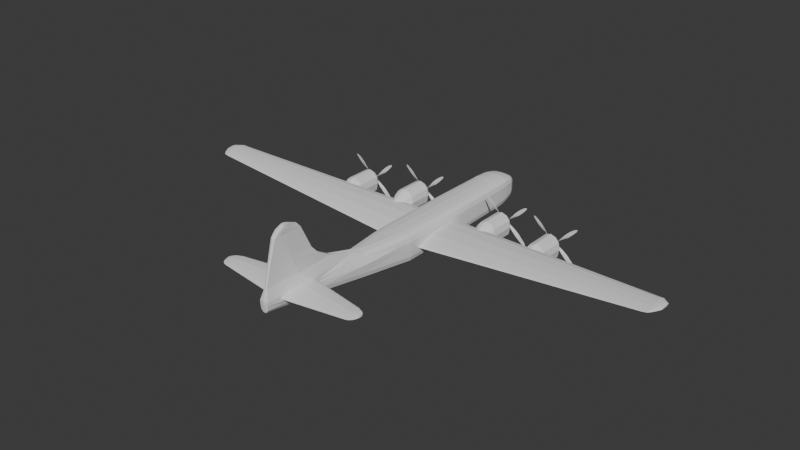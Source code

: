 # Source: b29.blend  (saved by Blender 4.0.36; exported with 4.5.12 LTS)
import bpy
from mathutils import Matrix  # noqa: F401  (used for matrix-valued properties, if any)

bpy.ops.wm.read_factory_settings(use_empty=True)
scene = bpy.context.scene
scene.name = 'Scene'

# ---- collections
col_plane = bpy.data.collections.new('Plane'); scene.collection.children.link(col_plane)
col_references = bpy.data.collections.new('References'); scene.collection.children.link(col_references)

# ---- world
world_world = bpy.data.worlds.new('World'); scene.world = world_world
world_world.use_nodes = True; world_world.node_tree.nodes.clear()
_N = world_world.node_tree.nodes; _L = world_world.node_tree.links
n0 = _N.new('ShaderNodeOutputWorld'); n0.name = 'World Output'; n0.location = (300, 300)
n1 = _N.new('ShaderNodeBackground'); n1.name = 'Background'; n1.location = (10, 300)
n1.inputs[0].default_value = (0.05088, 0.05088, 0.05088, 1.0)
_L.new(n1.outputs[0], n0.inputs[0])
n0.is_active_output = True
world_world.color = (0.05088, 0.05088, 0.05088)
world_world.use_sun_shadow = False
world_world.sun_shadow_jitter_overblur = 0.0

# ---- meshes
me_cube_001 = bpy.data.meshes.new('Cube.001')
me_cube_001.from_pydata([(0.0, -5.669, -1.043), (0.0, -5.653, 0.9437), (0.0, 2.898, -0.87), (0.0, 2.898, 0.9715), (-7.477e-17, -8.821, -0.6377), (0.0, -8.569, 0.9337), (-0.2515, -15.42, 0.8674), (-7.477e-17, -15.39, 0.2172), (0.0, -15.47, 0.8674), (-0.1276, -10.99, 1.565), (2.039e-17, -10.96, 1.578), (-0.07861, -15.25, 1.518), (0.0, -15.29, 1.511), (-0.09859, -12.2, 2.498), (2.039e-17, -12.18, 2.51), (-0.09809, -14.99, 2.542), (0.0, -15.03, 2.536), (-0.08835, -15.12, 2.03), (-0.1302, -11.78, 2.032), (0.0, -15.16, 2.024), (2.039e-17, -11.75, 2.044), (-0.05128, -12.83, 3.844), (2.039e-17, -12.81, 3.856), (-0.1266, -14.61, 3.888), (0.0, -14.65, 3.882), (-0.03112, -13.1, 4.134), (2.039e-17, -13.08, 4.146), (-0.1478, -14.32, 4.178), (0.0, -14.36, 4.172), (-0.07733, -13.63, 4.347), (3.059e-17, -13.61, 4.359), (-0.1088, -13.96, 4.372), (0.0, -14.0, 4.366), (0.0, -1.147, -0.9899), (0.0, -1.14, 0.958), (0.0, -5.233, 0.9451), (0.0, -5.248, -1.038), (2.039e-17, -6.749, 0.917), (-2.574e-17, -6.754, -0.8753), (2.039e-17, -12.24, 0.9967), (0.0, -12.23, -0.1942), (-0.4456, -12.47, 0.9229), (2.039e-17, -13.17, 1.543), (-0.2321, -13.2, 1.55), (2.039e-17, -13.62, 2.524), (-0.1985, -13.65, 2.53), (2.039e-17, -13.49, 2.034), (-0.2087, -13.51, 2.04), (2.039e-17, -13.73, 3.87), (-0.1242, -13.75, 3.876), (2.039e-17, -13.71, 4.16), (-0.1255, -13.74, 4.166), (2.224e-17, -13.78, 4.363), (-0.1206, -13.8, 4.369), (2.039e-17, -14.42, 0.9748), (2.039e-17, -14.59, 1.521), (2.039e-17, -14.55, 2.532), (2.039e-17, -14.59, 2.027), (2.039e-17, -14.32, 3.878), (2.039e-17, -14.12, 4.168), (1.691e-17, -13.89, 4.365), (-0.2831, -14.06, 0.8573), (-0.1266, -14.61, 1.528), (-0.1295, -14.57, 2.539), (-0.126, -14.61, 2.033), (-0.1466, -14.34, 3.885), (-0.1616, -14.14, 4.174), (-0.1125, -13.91, 4.371), (-1.0, -5.659, 0.1258), (-0.9163, 2.898, 0.1808), (0.0, 2.435, -0.9271), (0.0, -5.659, 0.1292), (-0.7725, -9.022, 0.3679), (-1.863e-17, -8.831, 0.2894), (0.0, -15.46, 0.6838), (-1.0, -1.143, 0.1548), (-1.0, -5.239, 0.1285), (-0.8988, -6.794, 0.1821), (1.478e-18, -6.751, 0.1821), (-0.4461, -12.54, 0.5823), (-1.863e-17, -12.24, 0.5084), (-0.2836, -14.35, 0.6684), (-1.863e-17, -14.41, 0.6114), (-0.3644, -13.25, 0.968), (-0.458, -12.3, 0.7526), (-0.2834, -14.42, 0.7789), (-0.3649, -13.35, 0.5742), (-0.405, -12.82, 0.9543), (-0.4458, -12.34, 0.8685), (-0.2833, -14.3, 0.8127), (-0.3243, -13.85, 0.6142), (-0.3238, -13.83, 0.8984), (-0.446, -12.39, 0.6613), (-0.2835, -14.6, 0.7343), (-0.4055, -12.83, 0.5805), (-3.941, -13.37, 0.9732), (-3.932, -13.14, 0.9588), (-3.928, -13.07, 0.9339), (-3.924, -14.05, 0.9083), (-3.917, -13.94, 0.9287), (-3.931, -13.84, 0.8173), (-3.925, -14.07, 0.8422), (-3.93, -13.83, 0.9476), (-3.933, -13.57, 0.9794), (-3.929, -13.1, 0.8389), (-3.927, -13.06, 0.8807), (-3.932, -14.19, 0.8724), (-3.927, -14.1, 0.8928), (-3.941, -13.37, 0.8019), (-3.936, -13.62, 0.799), (-4.206, -13.57, 0.9679), (-4.203, -13.81, 0.9426), (-4.199, -14.02, 0.8591), (-4.204, -13.81, 0.8394), (-4.192, -13.91, 0.9277), (-3.933, -13.16, 0.8027), (-4.198, -14.0, 0.9115), (-4.214, -13.2, 0.9318), (-4.218, -13.25, 0.9515), (-4.213, -13.4, 0.9629), (-4.072, -13.4, 0.9705), (-4.065, -13.2, 0.9572), (-4.061, -13.14, 0.9341), (-4.066, -14.05, 0.9105), (-4.052, -13.9, 0.9294), (-4.064, -13.81, 0.8263), (-4.068, -14.07, 0.8493), (-4.063, -13.8, 0.9468), (-4.066, -13.57, 0.9763), (-4.063, -13.16, 0.8462), (-4.061, -13.13, 0.885), (-4.073, -14.17, 0.8772), (-4.069, -14.1, 0.8961), (-4.073, -13.4, 0.812), (-4.069, -13.61, 0.8093), (-4.337, -13.5, 0.9461), (-4.342, -13.34, 0.9381), (-4.339, -13.29, 0.9243), (-4.335, -13.88, 0.9101), (-4.329, -13.78, 0.9214), (-4.066, -13.22, 0.8127), (-4.341, -13.75, 0.8595), (-4.336, -13.9, 0.8733), (-4.34, -13.74, 0.9319), (-4.339, -13.57, 0.9496), (-4.216, -13.22, 0.8565), (-4.214, -13.18, 0.8897), (-4.205, -14.12, 0.883), (-4.201, -14.05, 0.8992), (-4.213, -13.41, 0.8272), (-4.209, -13.61, 0.8249), (-4.219, -13.27, 0.8279), (-4.34, -13.31, 0.8715), (-4.338, -13.28, 0.8947), (-4.342, -14.0, 0.8901), (-4.338, -13.93, 0.9014), (-4.337, -13.5, 0.8509), (-4.342, -13.62, 0.8493), (-4.343, -13.37, 0.8513), (-4.436, -13.56, 0.9376), (-4.438, -13.48, 0.9315), (-4.437, -13.45, 0.9211), (-4.435, -13.74, 0.9103), (-4.433, -13.69, 0.9189), (-4.438, -13.67, 0.8721), (-4.436, -13.75, 0.8825), (-4.438, -13.67, 0.9268), (-4.437, -13.59, 0.9402), (-4.438, -13.46, 0.8812), (-4.437, -13.45, 0.8987), (-4.439, -13.8, 0.8952), (-4.437, -13.76, 0.9038), (-4.436, -13.56, 0.8656), (-4.438, -13.61, 0.8644), (-4.438, -13.67, 0.9019), (-4.436, -13.55, 0.9007), (-4.437, -13.59, 0.9033), (-4.437, -13.59, 0.9238), (-4.437, -13.59, 0.8828), (-4.439, -13.49, 0.8659), (-4.436, -13.55, 0.8787), (-4.436, -13.55, 0.9227), (-4.438, -13.67, 0.9133), (-4.438, -13.67, 0.8829), (-0.4889, -5.669, -1.0), (-1.0, -5.664, -0.4881), (-0.7445, -5.668, -0.9314), (-0.9315, -5.666, -0.744), (-1.0, -5.657, 0.3981), (-0.4892, -5.653, 0.9082), (-0.9316, -5.655, 0.6531), (-0.7446, -5.654, 0.8398), (-0.4051, 2.901, -0.8846), (-0.9163, 2.898, -0.3925), (-0.6607, 2.901, -0.816), (-0.8478, 2.898, -0.6484), (-0.9163, 2.898, 0.4244), (-0.4052, 2.898, 0.9349), (-0.8478, 2.898, 0.6797), (-0.6607, 2.898, 0.8665), (-0.2348, -8.833, -0.6377), (-0.7436, -8.863, -0.1241), (-0.4893, -8.846, -0.5689), (-0.6755, -8.857, -0.3809), (-0.07316, -8.759, 0.9337), (-0.7431, -8.869, 0.4236), (-0.2799, -10.11, 1.015), (-0.1308, -9.325, 1.018), (-0.3633, -8.905, 0.8654), (-0.5811, -8.868, 0.6786), (-0.2519, -15.42, 0.7024), (0.0, -15.39, 0.2172), (-0.2185, -15.41, 0.409), (-0.1262, -15.4, 0.2686), (-0.4892, -1.147, -0.9491), (-1.0, -1.145, -0.4376), (-0.7446, -1.147, -0.8806), (-0.9316, -1.146, -0.6934), (-1.0, -1.142, 0.4118), (-0.4894, -1.14, 0.9219), (-0.9316, -1.141, 0.6669), (-0.7447, -1.14, 0.8535), (-1.0, -5.244, -0.4836), (-0.4891, -5.248, -0.9953), (-0.9316, -5.246, -0.7394), (-0.7445, -5.247, -0.9267), (-1.0, -5.237, 0.3994), (-0.4893, -5.233, 0.9094), (-0.9316, -5.235, 0.6544), (-0.7446, -5.234, 0.8411), (-0.3901, -6.768, 0.917), (-0.8988, -6.793, 0.4069), (-0.6445, -6.78, 0.8486), (-0.8307, -6.789, 0.6619), (-0.8987, -6.795, -0.3627), (-0.3895, -6.772, -0.8753), (-0.8304, -6.792, -0.619), (-0.6441, -6.784, -0.8066), (-0.04743, -12.23, -0.1942), (-0.4886, -12.45, 0.3439), (-0.2345, -12.27, -0.1221), (-0.4206, -12.35, 0.07485), (-0.326, -14.36, 0.5936), (-0.1671, -14.4, 0.1665), (-0.2581, -14.39, 0.3411), (0.0, -14.4, 0.1447), (-0.4284, 4.334, 0.536), (-0.534, 4.334, 0.4305), (-0.2841, 4.334, 0.5746), (-0.5726, 4.334, 0.2864), (-0.534, 4.334, -0.3193), (-0.4283, 4.336, -0.4139), (-0.5726, 4.334, -0.1748), (-0.284, 4.336, -0.4526), (-0.5726, 4.334, 0.1489), (0.0, 4.334, 0.5965), (0.0, 4.334, -0.4432), (0.0, 4.147, -0.5475), (0.0, 4.147, 0.7031), (-0.6796, 4.147, 0.165), (-0.3324, 4.149, -0.5586), (-0.6796, 4.147, -0.2244), (-0.506, 4.149, -0.512), (-0.6331, 4.147, -0.3982), (-0.6796, 4.147, 0.3304), (-0.3325, 4.147, 0.6771), (-0.6331, 4.147, 0.5037), (-0.5061, 4.147, 0.6306), (-0.5696, 3.925, 0.7244), (-0.7179, 3.925, 0.5763), (-0.3671, 3.925, 0.7786), (-0.7722, 3.925, 0.374), (-0.7179, 3.925, -0.4764), (-0.4258, 2.437, -0.9134), (-0.9444, 2.436, 0.429), (-0.8749, 2.436, 0.6878), (-0.6852, 2.436, 0.8774), (0.0, 2.436, 0.9839), (-0.9444, 2.435, -0.4037), (-0.8749, 2.435, -0.6633), (-0.6851, 2.437, -0.8438), (-0.426, 2.436, 0.9467), (-0.9444, 2.436, 0.1802), (-0.5696, 3.928, -0.6092), (-0.7722, 3.925, -0.2735), (-0.367, 3.928, -0.6636), (-0.7722, 3.925, 0.1809), (0.0, 3.925, 0.8088), (0.0, 3.925, -0.6508), (0.0, 3.641, -0.7219), (0.0, 3.641, 0.8815), (-0.8248, 3.641, 0.1918), (-0.3797, 3.644, -0.7358), (-0.8248, 3.641, -0.3073), (-0.6022, 3.644, -0.6761), (-0.7651, 3.641, -0.5301), (-0.8248, 3.641, 0.404), (-0.3798, 3.641, 0.8484), (-0.7652, 3.641, 0.6262), (-0.6023, 3.641, 0.7889), (-0.6382, 3.306, 0.8499), (-0.8149, 3.306, 0.6734), (-0.3968, 3.306, 0.9145), (-0.8796, 3.306, 0.4323), (-0.8149, 3.306, -0.5811), (-0.6381, 3.31, -0.7394), (-0.8796, 3.306, -0.3393), (-0.3967, 3.31, -0.8042), (-0.8796, 3.306, 0.2022), (0.0, 3.306, 0.9503), (0.0, 3.306, -0.7892), (0.0, 2.073, -0.9533), (0.0, 2.075, 0.9678), (-0.9496, 2.074, 0.1748), (-0.439, 2.075, 0.9313), (-0.6943, 2.075, 0.863), (-0.8812, 2.075, 0.6763), (-0.9496, 2.075, 0.4213), (-0.4388, 2.073, -0.9139), (-0.6942, 2.073, -0.8454), (-0.8812, 2.074, -0.6582), (-0.9496, 2.074, -0.4025), (-0.3364, 4.466, 0.4313), (-0.4183, 4.466, 0.3495), (-0.2245, 4.466, 0.4613), (-0.4483, 4.466, 0.2378), (-0.4183, 4.466, -0.2319), (-0.3364, 4.468, -0.3053), (-0.4483, 4.466, -0.1199), (-0.2245, 4.468, -0.3353), (-0.4483, 4.466, 0.1311), (0.0, 4.466, 0.4785), (0.0, 4.466, -0.3278), (-0.2286, 4.583, 0.283), (-0.2769, 4.583, 0.2348), (-0.1626, 4.583, 0.3007), (-0.2946, 4.583, 0.1688), (-0.2769, 4.583, -0.1082), (-0.2286, 4.584, -0.1515), (-0.2946, 4.583, -0.04214), (-0.1626, 4.584, -0.1692), (-0.2946, 4.583, 0.1059), (0.0, 4.583, 0.3113), (0.0, 4.583, -0.1643), (-0.1036, 4.68, 0.1571), (-0.1234, 4.68, 0.1374), (-0.0766, 4.68, 0.1643), (-0.1306, 4.68, 0.1104), (-0.1234, 4.68, -0.002969), (-0.1036, 4.681, -0.02068), (-0.1306, 4.68, 0.02407), (-0.07659, 4.681, -0.02793), (-0.1306, 4.68, 0.08465), (0.0, 4.68, 0.1687), (0.0, 4.68, -0.02592), (-1.057, -4.564, 0.00893), (-0.7736, -4.517, -0.3758), (-0.7736, -1.692, 0.1184), (-0.7736, -1.698, -0.3375), (-0.7736, -2.903, 0.2436), (-0.7736, -5.071, -0.198), (-0.7736, -2.919, -0.4797), (-0.7736, -1.39, -0.1104), (-1.057, -2.915, -0.08693), (-0.7736, -3.85, 0.1528), (-0.7736, -4.916, -0.2738), (-0.7736, -1.985, -0.4548), (-0.7736, -1.46, -0.02357), (-0.7736, -2.117, 0.2269), (-1.057, -4.909, -0.09716), (-1.057, -3.886, -0.4438), (-0.7736, -1.464, -0.2141), (-0.7736, -1.945, -0.1018), (-0.7736, -3.886, -0.1363), (-0.7736, -2.915, 0.1146), (-0.7736, -2.915, -0.3182), (-0.7736, -3.886, -0.2975), (-0.7736, -3.886, -0.0009602), (-0.7736, -1.945, 0.07711), (-0.7736, -1.945, -0.2807), (-14.12, -4.587, 0.9214), (-14.12, -4.565, 0.8045), (-14.12, -3.255, 0.9608), (-14.12, -3.258, 0.8166), (-14.12, -3.817, 1.0), (-14.12, -4.822, 0.8607), (-14.12, -3.824, 0.7717), (-14.12, -3.115, 0.8884), (-14.12, -4.256, 0.9716), (-14.12, -4.75, 0.8368), (-14.12, -3.391, 0.7795), (-14.12, -3.147, 0.9159), (-14.12, -3.452, 0.9951), (-14.12, -4.747, 0.8879), (-14.12, -4.273, 0.7783), (-14.12, -3.15, 0.8556), (-14.59, -3.308, 0.9277), (-14.6, -3.837, 0.8453), (-14.59, -4.58, 0.9081), (-14.59, -3.831, 1.007), (-14.6, -3.415, 0.877), (-14.59, -3.412, 0.9787), (-14.6, -4.388, 0.8685), (-14.59, -4.405, 0.951), (-14.4, -4.561, 0.9463), (-14.41, -4.539, 0.84), (-14.39, -3.278, 0.982), (-14.41, -3.281, 0.851), (-14.39, -3.819, 1.018), (-14.4, -4.787, 0.8911), (-14.41, -3.826, 0.8101), (-14.4, -3.143, 0.9162), (-14.39, -4.242, 0.9919), (-14.4, -4.718, 0.8693), (-14.41, -3.409, 0.8173), (-14.4, -3.174, 0.9412), (-14.39, -3.468, 1.013), (-14.4, -4.715, 0.9158), (-14.41, -4.258, 0.8162), (-14.4, -3.176, 0.8864), (-14.59, -4.158, 0.9864), (-14.59, -4.526, 0.8912), (-14.6, -3.514, 0.8509), (-14.59, -3.332, 0.947), (-14.59, -3.559, 1.003), (-14.59, -4.524, 0.9273), (-14.6, -4.171, 0.85), (-14.59, -3.334, 0.9045), (-14.82, -3.731, 0.9398), (-14.81, -3.475, 0.9386), (-14.82, -3.732, 0.8869), (-14.82, -4.199, 0.9264), (-14.82, -3.728, 0.9882), (-14.81, -3.542, 0.9068), (-14.81, -3.541, 0.9707), (-14.82, -4.078, 0.9015), (-14.82, -4.089, 0.9533), (-14.82, -3.934, 0.9755), (-14.82, -4.165, 0.9158), (-14.81, -3.604, 0.8904), (-14.81, -3.49, 0.9508), (-14.81, -3.633, 0.9859), (-14.82, -4.164, 0.9384), (-14.82, -3.942, 0.8899), (-14.81, -3.491, 0.9241), (-14.81, -3.596, 0.9398), (-14.82, -3.942, 0.935), (-14.82, -3.731, 0.9701), (-14.82, -3.731, 0.9095), (-14.82, -3.942, 0.9124), (-14.82, -3.942, 0.954), (-14.81, -3.596, 0.9649), (-14.81, -3.596, 0.9148), (-0.4647, -10.41, 0.8298), (-0.6445, -10.42, 0.4532)], [], [(200, 4, 40, 238), (282, 274, 196, 69), (7, 74, 210, 212, 213, 211), (184, 0, 38, 235), (68, 188, 226, 76), (82, 54, 8, 74), (78, 37, 5, 73), (231, 77, 72, 205), (72, 201, 239, 79), (74, 8, 6, 210), (81, 242, 210), (214, 33, 36, 223), (39, 5, 10, 42), (64, 17, 15, 63), (61, 6, 11, 62), (6, 8, 12, 11), (84, 206, 453), (44, 14, 22, 48), (17, 19, 16, 15), (46, 20, 14, 44), (20, 18, 13, 14), (10, 9, 18, 20), (42, 10, 20, 46), (11, 12, 19, 17), (62, 11, 17, 64), (65, 23, 27, 66), (14, 13, 21, 22), (63, 15, 23, 65), (15, 16, 24, 23), (50, 26, 30, 52), (23, 24, 28, 27), (48, 22, 26, 50), (22, 21, 25, 26), (60, 67, 31, 32), (26, 25, 29, 30), (66, 27, 31, 67), (27, 28, 32, 31), (192, 2, 70, 273), (312, 314, 219, 34), (1, 189, 230, 37), (76, 226, 218, 75), (222, 76, 75, 215), (68, 185, 234, 77), (188, 68, 77, 231), (71, 1, 37, 78), (278, 282, 69, 193), (25, 51, 53, 29), (30, 29, 53, 52), (58, 48, 50, 59), (59, 50, 52, 60), (13, 45, 49, 21), (21, 49, 51, 25), (9, 43, 47, 18), (55, 42, 46, 57), (57, 46, 44, 56), (56, 44, 48, 58), (5, 204, 207, 9, 10), (18, 47, 45, 13), (54, 39, 42, 55), (77, 234, 201, 72), (235, 38, 4, 200), (73, 5, 39, 80), (8, 54, 55, 12), (16, 56, 58, 24), (19, 57, 56, 16), (12, 55, 57, 19), (28, 59, 60, 32), (24, 58, 59, 28), (51, 66, 67, 53), (52, 53, 67, 60), (45, 63, 65, 49), (49, 65, 66, 51), (43, 62, 64, 47), (43, 83, 91), (47, 64, 63, 45), (86, 94, 239), (80, 39, 54, 82), (84, 92, 104, 105), (4, 73, 80, 40), (37, 230, 204, 5), (0, 71, 78, 38), (35, 227, 189, 1), (223, 36, 0, 184), (34, 219, 227, 35), (210, 6, 93), (41, 43, 9), (38, 78, 73, 4), (318, 311, 33, 214), (3, 197, 281, 277), (90, 81, 101, 100), (41, 88, 97, 96), (83, 87, 95, 103), (79, 94, 108, 115), (91, 83, 103, 102), (81, 93, 106, 101), (92, 79, 115, 104), (61, 91, 102, 99), (87, 41, 96, 95), (86, 90, 100, 109), (94, 86, 109, 108), (89, 61, 99, 98), (85, 89, 98, 107), (93, 85, 107, 106), (88, 84, 105, 97), (115, 108, 133, 140), (102, 103, 128, 127), (101, 106, 131, 126), (100, 101, 126, 125), (104, 115, 140, 129), (98, 99, 124, 123), (99, 102, 127, 124), (96, 97, 122, 121), (109, 100, 125, 134), (95, 96, 121, 120), (108, 109, 134, 133), (107, 98, 123, 132), (106, 107, 132, 131), (97, 105, 130, 122), (105, 104, 129, 130), (103, 95, 120, 128), (124, 127, 111, 114), (121, 122, 117, 118), (134, 125, 113, 150), (120, 121, 118, 119), (133, 134, 150, 149), (132, 123, 116, 148), (131, 132, 148, 147), (122, 130, 146, 117), (130, 129, 145, 146), (128, 120, 119, 110), (140, 133, 149, 151), (127, 128, 110, 111), (126, 131, 147, 112), (125, 126, 112, 113), (129, 140, 151, 145), (123, 124, 114, 116), (117, 146, 153, 137), (111, 110, 144, 143), (110, 119, 135, 144), (146, 145, 152, 153), (151, 149, 156, 158), (147, 148, 155, 154), (112, 147, 154, 142), (119, 118, 136, 135), (149, 150, 157, 156), (145, 151, 158, 152), (118, 117, 137, 136), (114, 111, 143, 139), (116, 114, 139, 138), (150, 113, 141, 157), (113, 112, 142, 141), (148, 116, 138, 155), (144, 135, 159, 167), (158, 156, 172, 179), (156, 157, 173, 172), (135, 136, 160, 159), (142, 154, 170, 165), (154, 155, 171, 170), (152, 158, 179, 168), (153, 152, 168, 169), (139, 143, 166, 163), (143, 144, 167, 166), (157, 141, 164, 173), (141, 142, 165, 164), (155, 138, 162, 171), (138, 139, 163, 162), (137, 153, 169, 161), (136, 137, 161, 160), (183, 164, 165, 170), (182, 174, 171, 162), (181, 175, 176, 177), (180, 172, 173, 178), (175, 180, 178, 176), (169, 168, 180, 175), (168, 179, 172, 180), (159, 181, 177, 167), (160, 161, 181, 159), (161, 169, 175, 181), (166, 182, 162, 163), (167, 177, 182, 166), (177, 176, 174, 182), (174, 183, 170, 171), (176, 178, 183, 174), (178, 173, 164, 183), (208, 209, 206), (223, 184, 186, 225), (225, 186, 187, 224), (224, 187, 185, 222), (281, 197, 199, 276), (276, 199, 198, 275), (275, 198, 196, 274), (231, 205, 209, 233), (233, 209, 208, 232), (232, 208, 204, 230), (235, 200, 202, 237), (237, 202, 203, 236), (236, 203, 201, 234), (239, 201, 203, 241), (241, 203, 202, 240), (240, 202, 200, 238), (318, 214, 216, 319), (319, 216, 217, 320), (320, 217, 215, 321), (227, 219, 221, 229), (229, 221, 220, 228), (228, 220, 218, 226), (214, 223, 225, 216), (216, 225, 224, 217), (217, 224, 222, 215), (189, 227, 229, 191), (191, 229, 228, 190), (190, 228, 226, 188), (188, 231, 233, 190), (190, 233, 232, 191), (191, 232, 230, 189), (184, 235, 237, 186), (186, 237, 236, 187), (187, 236, 234, 185), (242, 239, 241, 244), (244, 241, 240, 243), (210, 242, 244, 212), (212, 244, 243, 213), (185, 68, 76, 222), (238, 40, 245), (238, 245, 243, 240), (243, 245, 211, 213), (286, 271, 264, 259), (272, 284, 261, 263), (299, 297, 270, 268), (288, 285, 260, 257), (283, 272, 263, 262), (297, 290, 287, 270), (268, 270, 265, 267), (289, 292, 285, 288), (284, 286, 259, 261), (260, 262, 251, 253), (271, 269, 266, 264), (298, 299, 268, 269), (292, 294, 283, 285), (270, 287, 258, 265), (291, 296, 271, 286), (300, 302, 297, 299), (293, 291, 286, 284), (295, 293, 284, 272), (313, 317, 274, 282), (296, 298, 269, 271), (294, 295, 272, 283), (321, 313, 282, 278), (285, 283, 262, 260), (307, 305, 294, 292), (195, 279, 278, 193), (257, 260, 253, 256), (192, 273, 280, 194), (269, 268, 267, 266), (266, 267, 246, 247), (265, 258, 255, 248), (264, 266, 247, 249), (314, 281, 276, 315), (262, 263, 250, 251), (316, 275, 274, 317), (315, 276, 275, 316), (194, 280, 279, 195), (301, 300, 299, 298), (303, 301, 298, 296), (302, 309, 290, 297), (193, 69, 308, 306), (197, 3, 309, 302), (310, 307, 292, 289), (304, 306, 293, 295), (198, 199, 300, 301), (308, 303, 296, 291), (305, 304, 295, 294), (306, 308, 291, 293), (199, 197, 302, 300), (2, 192, 307, 310), (195, 193, 306, 304), (194, 195, 304, 305), (196, 198, 301, 303), (192, 194, 305, 307), (69, 196, 303, 308), (279, 320, 321, 278), (280, 319, 320, 279), (273, 318, 319, 280), (220, 316, 317, 218), (221, 315, 316, 220), (219, 314, 315, 221), (273, 70, 311, 318), (215, 75, 313, 321), (277, 281, 314, 312), (75, 218, 317, 313), (267, 265, 248, 246), (259, 264, 249, 254), (263, 261, 252, 250), (261, 259, 254, 252), (253, 251, 327, 329), (247, 246, 322, 323), (251, 250, 326, 327), (249, 247, 323, 325), (250, 252, 328, 326), (256, 253, 329, 332), (248, 255, 331, 324), (254, 249, 325, 330), (252, 254, 330, 328), (246, 248, 324, 322), (330, 325, 336, 341), (323, 322, 333, 334), (325, 323, 334, 336), (329, 327, 338, 340), (326, 328, 339, 337), (324, 331, 342, 335), (327, 326, 337, 338), (332, 329, 340, 343), (322, 324, 335, 333), (328, 330, 341, 339), (341, 336, 347, 352), (334, 333, 344, 345), (336, 334, 345, 347), (340, 338, 349, 351), (337, 339, 350, 348), (335, 342, 353, 346), (338, 337, 348, 349), (343, 340, 351, 354), (333, 335, 346, 344), (339, 341, 352, 350), (350, 352, 351), (352, 347, 346), (347, 345, 344), (346, 347, 344), (346, 353, 352), (353, 354, 352), (354, 351, 352), (351, 349, 350), (349, 348, 350), (207, 204, 208), (209, 205, 206), (207, 208, 206), (9, 207, 206), (206, 41, 9), (41, 206, 88), (206, 205, 72), (88, 206, 84), (72, 79, 92, 454), (72, 454, 453), (94, 79, 239), (239, 242, 86), (242, 81, 90), (242, 90, 86), (6, 61, 89), (89, 85, 6), (85, 93, 6), (93, 81, 210), (43, 41, 87), (43, 87, 83), (61, 62, 91), (62, 43, 91), (379, 371, 358, 366), (378, 367, 362, 372), (377, 374, 363, 373), (376, 375, 361, 370), (373, 363, 375, 376), (360, 373, 376, 365), (365, 376, 370, 356), (364, 359, 374, 377), (355, 364, 377, 369), (369, 377, 373, 360), (368, 357, 367, 378), (359, 368, 378, 374), (374, 378, 372, 363), (372, 362, 371, 379), (363, 372, 379, 375), (375, 379, 366, 361), (384, 388, 412, 408), (383, 395, 419, 407), (392, 384, 408, 416), (381, 394, 418, 405), (391, 382, 406, 415), (380, 393, 417, 404), (390, 383, 407, 414), (382, 392, 416, 406), (389, 381, 405, 413), (387, 391, 415, 411), (388, 380, 404, 412), (395, 387, 411, 419), (386, 390, 414, 410), (394, 386, 410, 418), (385, 389, 413, 409), (393, 385, 409, 417), (370, 361, 386, 394), (361, 366, 390, 386), (371, 362, 387, 395), (364, 355, 380, 388), (362, 367, 391, 387), (365, 356, 381, 389), (357, 368, 392, 382), (366, 358, 383, 390), (355, 369, 393, 380), (367, 357, 382, 391), (356, 370, 394, 381), (368, 359, 384, 392), (358, 371, 395, 383), (359, 364, 388, 384), (369, 360, 385, 393), (360, 365, 389, 385), (411, 415, 423, 396), (412, 404, 403, 420), (419, 411, 396, 427), (410, 414, 422, 397), (418, 410, 397, 426), (409, 413, 421, 398), (417, 409, 398, 425), (408, 412, 420, 399), (407, 419, 427, 400), (416, 408, 399, 424), (405, 418, 426, 402), (415, 406, 401, 423), (404, 417, 425, 403), (414, 407, 400, 422), (406, 416, 424, 401), (413, 405, 402, 421), (398, 421, 438, 431), (424, 399, 432, 441), (399, 420, 437, 432), (400, 427, 444, 433), (425, 398, 431, 442), (402, 426, 443, 435), (426, 397, 430, 443), (420, 403, 436, 437), (403, 425, 442, 436), (427, 396, 429, 444), (401, 424, 441, 434), (421, 402, 435, 438), (396, 423, 440, 429), (422, 400, 433, 439), (397, 422, 439, 430), (423, 401, 434, 440), (452, 439, 433, 444), (451, 445, 429, 440), (450, 446, 428, 447), (449, 443, 430, 448), (446, 449, 448, 428), (431, 438, 449, 446), (438, 435, 443, 449), (437, 450, 447, 432), (436, 442, 450, 437), (442, 431, 446, 450), (441, 451, 440, 434), (432, 447, 451, 441), (447, 428, 445, 451), (445, 452, 444, 429), (428, 448, 452, 445), (448, 430, 439, 452), (453, 454, 92, 84), (453, 206, 72)])
_uv = me_cube_001.uv_layers.new(name='UVMap')
_uv.uv.foreach_set('vector', [0.2961, 0.75, 0.375, 0.75, 0.375, 0.75, 0.3845, 0.75, 0.5225, 0.2365, 0.5558, 0.2365, 0.5556, 0.25, 0.5225, 0.25, 0.375, 0.75, 0.5225, 0.75, 0.5225, 1.0, 0.4488, 0.9665, 0.3948, 0.875, 0.375, 0.75, 0.2528, 0.75, 0.375, 0.75, 0.375, 0.75, 0.2666, 0.75, 0.5225, 0.0, 0.5582, 0.0, 0.5581, 0.01227, 0.5225, 0.01227, 0.0, 0.0, 0.0, 0.0, 0.0, 0.0, 0.0, 0.0, 0.0, 0.0, 0.0, 0.0, 0.0, 0.0, 0.0, 0.0, 0.5539, 0.0, 0.5225, 0.0, 0.5225, 0.0, 0.5438, 0.0, 0.5225, 0.0, 0.4567, 0.0, 0.4772, 0.0, 0.5225, 0.0, 0.5225, 0.75, 0.625, 0.75, 0.625, 1.0, 0.5225, 1.0, 0.5225, 0.0, 0.5035, 0.0, 0.5225, 0.0, 0.2527, 0.6181, 0.375, 0.6181, 0.375, 0.7377, 0.2527, 0.7377, 0.0, 0.0, 0.0, 0.0, 0.0, 0.0, 0.0, 0.0, 0.625, 0.0, 0.625, 0.0, 0.625, 0.0, 0.625, 0.0, 0.625, 0.0, 0.625, 0.0, 0.625, 0.0, 0.625, 0.0, 0.625, 1.0, 0.625, 0.75, 0.625, 0.75, 0.625, 1.0, 0.5738, 0.0, 0.625, 0.0, 0.5453, 0.0, 0.0, 0.0, 0.0, 0.0, 0.0, 0.0, 0.0, 0.0, 0.625, 1.0, 0.625, 0.75, 0.625, 0.75, 0.625, 1.0, 0.0, 0.0, 0.0, 0.0, 0.0, 0.0, 0.0, 0.0, 0.625, 0.75, 0.875, 0.75, 0.875, 0.75, 0.625, 0.75, 0.625, 0.75, 0.875, 0.75, 0.875, 0.75, 0.625, 0.75, 0.0, 0.0, 0.0, 0.0, 0.0, 0.0, 0.0, 0.0, 0.625, 1.0, 0.625, 0.75, 0.625, 0.75, 0.625, 1.0, 0.625, 0.0, 0.625, 0.0, 0.625, 0.0, 0.625, 0.0, 0.625, 0.0, 0.625, 0.0, 0.625, 0.0, 0.625, 0.0, 0.625, 0.75, 0.875, 0.75, 0.875, 0.75, 0.625, 0.75, 0.625, 0.0, 0.625, 0.0, 0.625, 0.0, 0.625, 0.0, 0.625, 1.0, 0.625, 0.75, 0.625, 0.75, 0.625, 1.0, 0.0, 0.0, 0.0, 0.0, 0.0, 0.0, 0.0, 0.0, 0.625, 1.0, 0.625, 0.75, 0.625, 0.75, 0.625, 1.0, 0.0, 0.0, 0.0, 0.0, 0.0, 0.0, 0.0, 0.0, 0.625, 0.75, 0.875, 0.75, 0.875, 0.75, 0.625, 0.75, 0.625, 0.75, 0.875, 0.75, 0.875, 0.75, 0.625, 0.75, 0.625, 0.75, 0.875, 0.75, 0.875, 0.75, 0.625, 0.75, 0.625, 0.0, 0.625, 0.0, 0.625, 0.0, 0.625, 0.0, 0.625, 1.0, 0.625, 0.75, 0.625, 0.75, 0.625, 1.0, 0.2527, 0.5, 0.375, 0.5, 0.375, 0.5135, 0.2527, 0.5135, 0.625, 0.527, 0.7473, 0.527, 0.7473, 0.6181, 0.625, 0.6181, 0.625, 0.75, 0.7473, 0.75, 0.7335, 0.75, 0.625, 0.75, 0.5225, 0.01227, 0.5581, 0.01227, 0.5568, 0.1319, 0.5225, 0.1319, 0.4422, 0.01227, 0.5225, 0.01227, 0.5225, 0.1319, 0.4433, 0.1319, 0.5225, 0.0, 0.4421, 0.0, 0.4465, 0.0, 0.5225, 0.0, 0.5582, 0.0, 0.5225, 0.0, 0.5225, 0.0, 0.5539, 0.0, 0.0, 0.0, 0.0, 0.0, 0.0, 0.0, 0.0, 0.0, 0.4444, 0.2365, 0.5225, 0.2365, 0.5225, 0.25, 0.4446, 0.25, 0.625, 0.0, 0.625, 0.0, 0.625, 0.0, 0.625, 0.0, 0.625, 0.75, 0.875, 0.75, 0.875, 0.75, 0.625, 0.75, 0.0, 0.0, 0.0, 0.0, 0.0, 0.0, 0.0, 0.0, 0.0, 0.0, 0.0, 0.0, 0.0, 0.0, 0.0, 0.0, 0.625, 0.0, 0.625, 0.0, 0.625, 0.0, 0.625, 0.0, 0.625, 0.0, 0.625, 0.0, 0.625, 0.0, 0.625, 0.0, 0.625, 0.0, 0.625, 0.0, 0.625, 0.0, 0.625, 0.0, 0.0, 0.0, 0.0, 0.0, 0.0, 0.0, 0.0, 0.0, 0.0, 0.0, 0.0, 0.0, 0.0, 0.0, 0.0, 0.0, 0.0, 0.0, 0.0, 0.0, 0.0, 0.0, 0.0, 0.0, 0.625, 0.75, 0.7038, 0.75, 0.875, 0.75, 0.875, 0.75, 0.625, 0.75, 0.625, 0.0, 0.625, 0.0, 0.625, 0.0, 0.625, 0.0, 0.0, 0.0, 0.0, 0.0, 0.0, 0.0, 0.0, 0.0, 0.5225, 0.0, 0.4465, 0.0, 0.4567, 0.0, 0.5225, 0.0, 0.2666, 0.75, 0.375, 0.75, 0.375, 0.75, 0.2961, 0.75, 0.0, 0.0, 0.0, 0.0, 0.0, 0.0, 0.0, 0.0, 0.0, 0.0, 0.0, 0.0, 0.0, 0.0, 0.0, 0.0, 0.0, 0.0, 0.0, 0.0, 0.0, 0.0, 0.0, 0.0, 0.0, 0.0, 0.0, 0.0, 0.0, 0.0, 0.0, 0.0, 0.0, 0.0, 0.0, 0.0, 0.0, 0.0, 0.0, 0.0, 0.0, 0.0, 0.0, 0.0, 0.0, 0.0, 0.0, 0.0, 0.0, 0.0, 0.0, 0.0, 0.0, 0.0, 0.0, 0.0, 0.625, 0.0, 0.625, 0.0, 0.625, 0.0, 0.625, 0.0, 0.625, 0.75, 0.875, 0.75, 0.875, 0.75, 0.625, 0.75, 0.625, 0.0, 0.625, 0.0, 0.625, 0.0, 0.625, 0.0, 0.625, 0.0, 0.625, 0.0, 0.625, 0.0, 0.625, 0.0, 0.625, 0.0, 0.625, 0.0, 0.625, 0.0, 0.625, 0.0, 0.625, 0.0, 0.625, 0.0, 0.625, 0.0, 0.625, 0.0, 0.625, 0.0, 0.625, 0.0, 0.625, 0.0, 0.5225, 0.0, 0.5225, 0.0, 0.4772, 0.0, 0.0, 0.0, 0.0, 0.0, 0.0, 0.0, 0.0, 0.0, 0.5738, 0.0, 0.5481, 0.0, 0.5481, 0.0, 0.5738, 0.0, 0.0, 0.0, 0.0, 0.0, 0.0, 0.0, 0.0, 0.0, 0.625, 0.75, 0.7335, 0.75, 0.7038, 0.75, 0.625, 0.75, 0.0, 0.0, 0.0, 0.0, 0.0, 0.0, 0.0, 0.0, 0.625, 0.7377, 0.7473, 0.7377, 0.7473, 0.75, 0.625, 0.75, 0.2527, 0.7377, 0.375, 0.7377, 0.375, 0.75, 0.2528, 0.75, 0.625, 0.6181, 0.7473, 0.6181, 0.7473, 0.7377, 0.625, 0.7377, 0.5225, 0.0, 0.625, 0.0, 0.5481, 0.0, 0.625, 0.0, 0.625, 0.0, 0.625, 0.0, 0.0, 0.0, 0.0, 0.0, 0.0, 0.0, 0.0, 0.0, 0.2527, 0.527, 0.375, 0.527, 0.375, 0.6181, 0.2527, 0.6181, 0.625, 0.5, 0.7473, 0.5, 0.7473, 0.5135, 0.625, 0.5135, 0.5225, 0.0, 0.5225, 0.0, 0.5225, 0.0, 0.5225, 0.0, 0.625, 0.0, 0.5994, 0.0, 0.5994, 0.0, 0.625, 0.0, 0.625, 0.0, 0.625, 0.0, 0.625, 0.0, 0.625, 0.0, 0.5225, 0.0, 0.5225, 0.0, 0.5225, 0.0, 0.5225, 0.0, 0.625, 0.0, 0.625, 0.0, 0.625, 0.0, 0.625, 0.0, 0.5225, 0.0, 0.5481, 0.0, 0.5481, 0.0, 0.5225, 0.0, 0.5481, 0.0, 0.5225, 0.0, 0.5225, 0.0, 0.5481, 0.0, 0.625, 0.0, 0.625, 0.0, 0.625, 0.0, 0.625, 0.0, 0.625, 0.0, 0.625, 0.0, 0.625, 0.0, 0.625, 0.0, 0.5225, 0.0, 0.5225, 0.0, 0.5225, 0.0, 0.5225, 0.0, 0.5225, 0.0, 0.5225, 0.0, 0.5225, 0.0, 0.5225, 0.0, 0.5994, 0.0, 0.625, 0.0, 0.625, 0.0, 0.5994, 0.0, 0.5737, 0.0, 0.5994, 0.0, 0.5994, 0.0, 0.5737, 0.0, 0.5481, 0.0, 0.5737, 0.0, 0.5737, 0.0, 0.5481, 0.0, 0.5994, 0.0, 0.5738, 0.0, 0.5738, 0.0, 0.5994, 0.0, 0.5225, 0.0, 0.5225, 0.0, 0.5225, 0.0, 0.5225, 0.0, 0.625, 0.0, 0.625, 0.0, 0.625, 0.0, 0.625, 0.0, 0.5225, 0.0, 0.5481, 0.0, 0.5481, 0.0, 0.5225, 0.0, 0.5225, 0.0, 0.5225, 0.0, 0.5225, 0.0, 0.5225, 0.0, 0.5481, 0.0, 0.5225, 0.0, 0.5225, 0.0, 0.5481, 0.0, 0.5994, 0.0, 0.625, 0.0, 0.625, 0.0, 0.5994, 0.0, 0.625, 0.0, 0.625, 0.0, 0.625, 0.0, 0.625, 0.0, 0.625, 0.0, 0.5994, 0.0, 0.5994, 0.0, 0.625, 0.0, 0.5225, 0.0, 0.5225, 0.0, 0.5225, 0.0, 0.5225, 0.0, 0.625, 0.0, 0.625, 0.0, 0.625, 0.0, 0.625, 0.0, 0.5225, 0.0, 0.5225, 0.0, 0.5225, 0.0, 0.5225, 0.0, 0.5737, 0.0, 0.5994, 0.0, 0.5994, 0.0, 0.5737, 0.0, 0.5481, 0.0, 0.5737, 0.0, 0.5737, 0.0, 0.5481, 0.0, 0.5994, 0.0, 0.5738, 0.0, 0.5738, 0.0, 0.5994, 0.0, 0.5738, 0.0, 0.5481, 0.0, 0.5481, 0.0, 0.5738, 0.0, 0.625, 0.0, 0.625, 0.0, 0.625, 0.0, 0.625, 0.0, 0.625, 0.0, 0.625, 0.0, 0.625, 0.0, 0.625, 0.0, 0.625, 0.0, 0.5994, 0.0, 0.5994, 0.0, 0.625, 0.0, 0.5225, 0.0, 0.5225, 0.0, 0.5225, 0.0, 0.5225, 0.0, 0.625, 0.0, 0.625, 0.0, 0.625, 0.0, 0.625, 0.0, 0.5225, 0.0, 0.5225, 0.0, 0.5225, 0.0, 0.5225, 0.0, 0.5737, 0.0, 0.5994, 0.0, 0.5994, 0.0, 0.5737, 0.0, 0.5481, 0.0, 0.5737, 0.0, 0.5737, 0.0, 0.5481, 0.0, 0.5994, 0.0, 0.5738, 0.0, 0.5738, 0.0, 0.5994, 0.0, 0.5738, 0.0, 0.5481, 0.0, 0.5481, 0.0, 0.5738, 0.0, 0.625, 0.0, 0.625, 0.0, 0.625, 0.0, 0.625, 0.0, 0.5225, 0.0, 0.5225, 0.0, 0.5225, 0.0, 0.5225, 0.0, 0.625, 0.0, 0.625, 0.0, 0.625, 0.0, 0.625, 0.0, 0.5225, 0.0, 0.5481, 0.0, 0.5481, 0.0, 0.5225, 0.0, 0.5225, 0.0, 0.5225, 0.0, 0.5225, 0.0, 0.5225, 0.0, 0.5481, 0.0, 0.5225, 0.0, 0.5225, 0.0, 0.5481, 0.0, 0.5994, 0.0, 0.625, 0.0, 0.625, 0.0, 0.5994, 0.0, 0.5994, 0.0, 0.5738, 0.0, 0.5738, 0.0, 0.5994, 0.0, 0.625, 0.0, 0.625, 0.0, 0.625, 0.0, 0.625, 0.0, 0.625, 0.0, 0.625, 0.0, 0.625, 0.0, 0.625, 0.0, 0.5738, 0.0, 0.5481, 0.0, 0.5481, 0.0, 0.5738, 0.0, 0.5225, 0.0, 0.5225, 0.0, 0.5225, 0.0, 0.5225, 0.0, 0.5481, 0.0, 0.5737, 0.0, 0.5737, 0.0, 0.5481, 0.0, 0.5225, 0.0, 0.5481, 0.0, 0.5481, 0.0, 0.5225, 0.0, 0.625, 0.0, 0.625, 0.0, 0.625, 0.0, 0.625, 0.0, 0.5225, 0.0, 0.5225, 0.0, 0.5225, 0.0, 0.5225, 0.0, 0.5481, 0.0, 0.5225, 0.0, 0.5225, 0.0, 0.5481, 0.0, 0.625, 0.0, 0.5994, 0.0, 0.5994, 0.0, 0.625, 0.0, 0.625, 0.0, 0.625, 0.0, 0.625, 0.0, 0.625, 0.0, 0.5994, 0.0, 0.625, 0.0, 0.625, 0.0, 0.5994, 0.0, 0.5225, 0.0, 0.5225, 0.0, 0.5225, 0.0, 0.5225, 0.0, 0.5225, 0.0, 0.5225, 0.0, 0.5225, 0.0, 0.5225, 0.0, 0.5737, 0.0, 0.5994, 0.0, 0.5994, 0.0, 0.5737, 0.0, 0.625, 0.0, 0.625, 0.0, 0.625, 0.0, 0.625, 0.0, 0.5225, 0.0, 0.5225, 0.0, 0.5225, 0.0, 0.5225, 0.0, 0.5225, 0.0, 0.5225, 0.0, 0.5225, 0.0, 0.5225, 0.0, 0.625, 0.0, 0.625, 0.0, 0.625, 0.0, 0.625, 0.0, 0.5225, 0.0, 0.5481, 0.0, 0.5481, 0.0, 0.5225, 0.0, 0.5481, 0.0, 0.5737, 0.0, 0.5737, 0.0, 0.5481, 0.0, 0.5481, 0.0, 0.5225, 0.0, 0.5225, 0.0, 0.5481, 0.0, 0.5738, 0.0, 0.5481, 0.0, 0.5481, 0.0, 0.5738, 0.0, 0.625, 0.0, 0.625, 0.0, 0.625, 0.0, 0.625, 0.0, 0.625, 0.0, 0.625, 0.0, 0.625, 0.0, 0.625, 0.0, 0.5225, 0.0, 0.5225, 0.0, 0.5225, 0.0, 0.5225, 0.0, 0.5225, 0.0, 0.5225, 0.0, 0.5225, 0.0, 0.5225, 0.0, 0.5737, 0.0, 0.5994, 0.0, 0.5994, 0.0, 0.5737, 0.0, 0.5994, 0.0, 0.625, 0.0, 0.625, 0.0, 0.5994, 0.0, 0.5994, 0.0, 0.5738, 0.0, 0.5738, 0.0, 0.5994, 0.0, 0.625, 0.0, 0.5994, 0.0, 0.5994, 0.0, 0.625, 0.0, 0.5481, 0.0, 0.5225, 0.0, 0.5225, 0.0, 0.5481, 0.0, 0.5994, 0.0, 0.5738, 0.0, 0.5737, 0.0, 0.5994, 0.0, 0.5994, 0.0, 0.5738, 0.0, 0.5738, 0.0, 0.5994, 0.0, 0.5481, 0.0, 0.5225, 0.0, 0.5225, 0.0, 0.5481, 0.0, 0.5738, 0.0, 0.5481, 0.0, 0.5481, 0.0, 0.5738, 0.0, 0.5738, 0.0, 0.5481, 0.0, 0.5481, 0.0, 0.5738, 0.0, 0.5481, 0.0, 0.5225, 0.0, 0.5225, 0.0, 0.5481, 0.0, 0.625, 0.0, 0.5994, 0.0, 0.5994, 0.0, 0.625, 0.0, 0.625, 0.0, 0.5994, 0.0, 0.5994, 0.0, 0.625, 0.0, 0.5994, 0.0, 0.5738, 0.0, 0.5738, 0.0, 0.5994, 0.0, 0.625, 0.0, 0.5994, 0.0, 0.5994, 0.0, 0.625, 0.0, 0.625, 0.0, 0.5994, 0.0, 0.5994, 0.0, 0.625, 0.0, 0.5994, 0.0, 0.5738, 0.0, 0.5738, 0.0, 0.5994, 0.0, 0.5738, 0.0, 0.5481, 0.0, 0.5481, 0.0, 0.5737, 0.0, 0.5738, 0.0, 0.5481, 0.0, 0.5481, 0.0, 0.5738, 0.0, 0.5481, 0.0, 0.5225, 0.0, 0.5225, 0.0, 0.5481, 0.0, 0.7894, 0.75, 0.8521, 0.75, 0.8713, 0.75, 0.2527, 0.7377, 0.2528, 0.75, 0.1889, 0.75, 0.1889, 0.7377, 0.1889, 0.7377, 0.1889, 0.75, 0.125, 0.7499, 0.125, 0.7377, 0.375, 0.01227, 0.375, 0.000144, 0.4421, 0.0, 0.4422, 0.01227, 0.7473, 0.5135, 0.7473, 0.5, 0.8112, 0.5, 0.8112, 0.5135, 0.8112, 0.5135, 0.8112, 0.5, 0.875, 0.5, 0.875, 0.5135, 0.625, 0.2365, 0.625, 0.25, 0.5556, 0.25, 0.5558, 0.2365, 0.5539, 0.0, 0.5438, 0.0, 0.625, 0.0, 0.625, 0.0, 0.875, 0.75, 0.875, 0.75, 0.7894, 0.75, 0.8042, 0.75, 0.8042, 0.75, 0.7894, 0.75, 0.7038, 0.75, 0.7335, 0.75, 0.2666, 0.75, 0.2961, 0.75, 0.2106, 0.75, 0.1958, 0.75, 0.1958, 0.75, 0.2106, 0.75, 0.125, 0.75, 0.125, 0.75, 0.375, 0.0, 0.375, 0.0, 0.4567, 0.0, 0.4465, 0.0, 0.4772, 0.0, 0.4567, 0.0, 0.375, 0.0, 0.375, 0.0, 0.125, 0.75, 0.125, 0.75, 0.2106, 0.75, 0.2547, 0.75, 0.2547, 0.75, 0.2106, 0.75, 0.2961, 0.75, 0.3845, 0.75, 0.2527, 0.527, 0.2527, 0.6181, 0.1889, 0.618, 0.1888, 0.527, 0.1888, 0.527, 0.1889, 0.618, 0.125, 0.6179, 0.125, 0.527, 0.375, 0.223, 0.375, 0.1321, 0.4433, 0.1319, 0.4443, 0.223, 0.7473, 0.7377, 0.7473, 0.6181, 0.8112, 0.6181, 0.8112, 0.7377, 0.8112, 0.7377, 0.8112, 0.6181, 0.875, 0.6181, 0.875, 0.7377, 0.625, 0.01227, 0.625, 0.1319, 0.5568, 0.1319, 0.5581, 0.01227, 0.2527, 0.6181, 0.2527, 0.7377, 0.1889, 0.7377, 0.1889, 0.618, 0.1889, 0.618, 0.1889, 0.7377, 0.125, 0.7376, 0.125, 0.6181, 0.375, 0.1319, 0.375, 0.01241, 0.4422, 0.01227, 0.4433, 0.1319, 0.7473, 0.75, 0.7473, 0.7377, 0.8112, 0.7377, 0.8111, 0.75, 0.8111, 0.75, 0.8112, 0.7377, 0.875, 0.7378, 0.875, 0.75, 0.625, 0.0, 0.625, 0.01219, 0.5581, 0.01227, 0.5582, 0.0, 0.5582, 0.0, 0.5539, 0.0, 0.625, 0.0, 0.625, 0.0, 0.875, 0.75, 0.875, 0.75, 0.8042, 0.75, 0.8111, 0.75, 0.8111, 0.75, 0.8042, 0.75, 0.7335, 0.75, 0.7473, 0.75, 0.2528, 0.75, 0.2666, 0.75, 0.1958, 0.75, 0.1888, 0.75, 0.1888, 0.75, 0.1958, 0.75, 0.125, 0.75, 0.125, 0.75, 0.375, 0.0, 0.375, 0.0, 0.4465, 0.0, 0.4421, 0.0, 0.5035, 0.0, 0.4772, 0.0, 0.375, 0.0, 0.375, 0.0, 0.125, 0.75, 0.125, 0.75, 0.2547, 0.75, 0.3201, 0.75, 0.5225, 0.0, 0.5035, 0.0, 0.375, 0.0, 0.375, 0.0, 0.125, 0.75, 0.125, 0.75, 0.3202, 0.75, 0.2502, 0.75, 0.4421, 0.0, 0.5225, 0.0, 0.5225, 0.01227, 0.4422, 0.01227, 0.3845, 0.75, 0.375, 0.75, 0.0, 0.0, 0.3845, 0.75, 0.0, 0.0, 0.3201, 0.75, 0.2547, 0.75, 0.3201, 0.75, 0.0, 0.0, 0.375, 0.75, 0.3948, 0.875, 0.5225, 0.25, 0.5556, 0.25, 0.5556, 0.25, 0.5225, 0.25, 0.375, 0.25, 0.4446, 0.25, 0.4446, 0.25, 0.375, 0.25, 0.8112, 0.5, 0.7473, 0.5, 0.7473, 0.5, 0.8112, 0.5, 0.375, 0.5, 0.2527, 0.5, 0.2527, 0.5, 0.375, 0.5, 0.1888, 0.5, 0.125, 0.5, 0.125, 0.5, 0.1888, 0.5, 0.7473, 0.5, 0.625, 0.5, 0.625, 0.5, 0.7473, 0.5, 0.8112, 0.5, 0.7473, 0.5, 0.7473, 0.5, 0.8112, 0.5, 0.375, 0.5, 0.2527, 0.5, 0.2527, 0.5, 0.375, 0.5, 0.4446, 0.25, 0.5225, 0.25, 0.5225, 0.25, 0.4446, 0.25, 0.2527, 0.5, 0.1888, 0.5, 0.1888, 0.5, 0.2527, 0.5, 0.5556, 0.25, 0.625, 0.25, 0.625, 0.25, 0.5556, 0.25, 0.875, 0.5, 0.8112, 0.5, 0.8112, 0.5, 0.875, 0.5, 0.2527, 0.5, 0.1888, 0.5, 0.1888, 0.5, 0.2527, 0.5, 0.7473, 0.5, 0.625, 0.5, 0.625, 0.5, 0.7473, 0.5, 0.5225, 0.25, 0.5556, 0.25, 0.5556, 0.25, 0.5225, 0.25, 0.8112, 0.5, 0.7473, 0.5, 0.7473, 0.5, 0.8112, 0.5, 0.4446, 0.25, 0.5225, 0.25, 0.5225, 0.25, 0.4446, 0.25, 0.375, 0.25, 0.4446, 0.25, 0.4446, 0.25, 0.375, 0.25, 0.5225, 0.223, 0.5559, 0.223, 0.5558, 0.2365, 0.5225, 0.2365, 0.5556, 0.25, 0.625, 0.25, 0.625, 0.25, 0.5556, 0.25, 0.1888, 0.5, 0.125, 0.5, 0.125, 0.5, 0.1888, 0.5, 0.4443, 0.223, 0.5225, 0.223, 0.5225, 0.2365, 0.4444, 0.2365, 0.2527, 0.5, 0.1888, 0.5, 0.1888, 0.5, 0.2527, 0.5, 0.2527, 0.5, 0.1888, 0.5, 0.1888, 0.5, 0.2527, 0.5, 0.375, 0.25, 0.375, 0.2365, 0.4444, 0.2365, 0.4446, 0.25, 0.375, 0.5, 0.2527, 0.5, 0.2527, 0.5, 0.375, 0.5, 0.2527, 0.5, 0.2527, 0.5135, 0.1888, 0.5135, 0.1888, 0.5, 0.875, 0.5, 0.8112, 0.5, 0.8112, 0.5, 0.875, 0.5, 0.875, 0.5, 0.8112, 0.5, 0.8112, 0.5, 0.875, 0.5, 0.7473, 0.5, 0.625, 0.5, 0.625, 0.5, 0.7473, 0.5, 0.5556, 0.25, 0.625, 0.25, 0.625, 0.25, 0.5556, 0.25, 0.7473, 0.527, 0.7473, 0.5135, 0.8112, 0.5135, 0.8112, 0.527, 0.1888, 0.5, 0.125, 0.5, 0.125, 0.5, 0.1888, 0.5, 0.625, 0.223, 0.625, 0.2365, 0.5558, 0.2365, 0.5559, 0.223, 0.8112, 0.527, 0.8112, 0.5135, 0.875, 0.5135, 0.875, 0.527, 0.1888, 0.5, 0.1888, 0.5135, 0.125, 0.5135, 0.125, 0.5, 0.875, 0.5, 0.8112, 0.5, 0.8112, 0.5, 0.875, 0.5, 0.5556, 0.25, 0.625, 0.25, 0.625, 0.25, 0.5556, 0.25, 0.7473, 0.5, 0.625, 0.5, 0.625, 0.5, 0.7473, 0.5, 0.4446, 0.25, 0.5225, 0.25, 0.5225, 0.25, 0.4446, 0.25, 0.7473, 0.5, 0.625, 0.5, 0.625, 0.5, 0.7473, 0.5, 0.375, 0.5, 0.2527, 0.5, 0.2527, 0.5, 0.375, 0.5, 0.375, 0.25, 0.4446, 0.25, 0.4446, 0.25, 0.375, 0.25, 0.875, 0.5, 0.8112, 0.5, 0.8112, 0.5, 0.875, 0.5, 0.5225, 0.25, 0.5556, 0.25, 0.5556, 0.25, 0.5225, 0.25, 0.1888, 0.5, 0.125, 0.5, 0.125, 0.5, 0.1888, 0.5, 0.4446, 0.25, 0.5225, 0.25, 0.5225, 0.25, 0.4446, 0.25, 0.8112, 0.5, 0.7473, 0.5, 0.7473, 0.5, 0.8112, 0.5, 0.375, 0.5, 0.2527, 0.5, 0.2527, 0.5, 0.375, 0.5, 0.375, 0.25, 0.4446, 0.25, 0.4446, 0.25, 0.375, 0.25, 0.1888, 0.5, 0.125, 0.5, 0.125, 0.5, 0.1888, 0.5, 0.5556, 0.25, 0.625, 0.25, 0.625, 0.25, 0.5556, 0.25, 0.2527, 0.5, 0.1888, 0.5, 0.1888, 0.5, 0.2527, 0.5, 0.5225, 0.25, 0.5556, 0.25, 0.5556, 0.25, 0.5225, 0.25, 0.375, 0.2365, 0.375, 0.223, 0.4443, 0.223, 0.4444, 0.2365, 0.1888, 0.5135, 0.1888, 0.527, 0.125, 0.527, 0.125, 0.5135, 0.2527, 0.5135, 0.2527, 0.527, 0.1888, 0.527, 0.1888, 0.5135, 0.625, 0.1319, 0.625, 0.223, 0.5559, 0.223, 0.5568, 0.1319, 0.8112, 0.6181, 0.8112, 0.527, 0.875, 0.527, 0.875, 0.6181, 0.7473, 0.6181, 0.7473, 0.527, 0.8112, 0.527, 0.8112, 0.6181, 0.2527, 0.5135, 0.375, 0.5135, 0.375, 0.527, 0.2527, 0.527, 0.4433, 0.1319, 0.5225, 0.1319, 0.5225, 0.223, 0.4443, 0.223, 0.625, 0.5135, 0.7473, 0.5135, 0.7473, 0.527, 0.625, 0.527, 0.5225, 0.1319, 0.5568, 0.1319, 0.5559, 0.223, 0.5225, 0.223, 0.8112, 0.5, 0.7473, 0.5, 0.7473, 0.5, 0.8112, 0.5, 0.5225, 0.25, 0.5556, 0.25, 0.5556, 0.25, 0.5225, 0.25, 0.375, 0.25, 0.4446, 0.25, 0.4446, 0.25, 0.375, 0.25, 0.4446, 0.25, 0.5225, 0.25, 0.5225, 0.25, 0.4446, 0.25, 0.2527, 0.5, 0.1888, 0.5, 0.1888, 0.5, 0.2527, 0.5, 0.875, 0.5, 0.8112, 0.5, 0.8112, 0.5, 0.875, 0.5, 0.1888, 0.5, 0.125, 0.5, 0.125, 0.5, 0.1888, 0.5, 0.5556, 0.25, 0.625, 0.25, 0.625, 0.25, 0.5556, 0.25, 0.375, 0.25, 0.4446, 0.25, 0.4446, 0.25, 0.375, 0.25, 0.375, 0.5, 0.2527, 0.5, 0.2527, 0.5, 0.375, 0.5, 0.7473, 0.5, 0.625, 0.5, 0.625, 0.5, 0.7473, 0.5, 0.5225, 0.25, 0.5556, 0.25, 0.5556, 0.25, 0.5225, 0.25, 0.4446, 0.25, 0.5225, 0.25, 0.5225, 0.25, 0.4446, 0.25, 0.8112, 0.5, 0.7473, 0.5, 0.7473, 0.5, 0.8112, 0.5, 0.5225, 0.25, 0.5556, 0.25, 0.5556, 0.25, 0.5225, 0.25, 0.875, 0.5, 0.8112, 0.5, 0.8112, 0.5, 0.875, 0.5, 0.5556, 0.25, 0.625, 0.25, 0.625, 0.25, 0.5556, 0.25, 0.2527, 0.5, 0.1888, 0.5, 0.1888, 0.5, 0.2527, 0.5, 0.375, 0.25, 0.4446, 0.25, 0.4446, 0.25, 0.375, 0.25, 0.7473, 0.5, 0.625, 0.5, 0.625, 0.5, 0.7473, 0.5, 0.1888, 0.5, 0.125, 0.5, 0.125, 0.5, 0.1888, 0.5, 0.375, 0.5, 0.2527, 0.5, 0.2527, 0.5, 0.375, 0.5, 0.8112, 0.5, 0.7473, 0.5, 0.7473, 0.5, 0.8112, 0.5, 0.4446, 0.25, 0.5225, 0.25, 0.5225, 0.25, 0.4446, 0.25, 0.5225, 0.25, 0.5556, 0.25, 0.5556, 0.25, 0.5225, 0.25, 0.875, 0.5, 0.8112, 0.5, 0.8112, 0.5, 0.875, 0.5, 0.5556, 0.25, 0.625, 0.25, 0.625, 0.25, 0.5556, 0.25, 0.2527, 0.5, 0.1888, 0.5, 0.1888, 0.5, 0.2527, 0.5, 0.375, 0.25, 0.4446, 0.25, 0.4446, 0.25, 0.375, 0.25, 0.7473, 0.5, 0.625, 0.5, 0.625, 0.5, 0.7473, 0.5, 0.1888, 0.5, 0.125, 0.5, 0.125, 0.5, 0.1888, 0.5, 0.375, 0.5, 0.2527, 0.5, 0.2527, 0.5, 0.375, 0.5, 0.8112, 0.5, 0.7473, 0.5, 0.7473, 0.5, 0.8112, 0.5, 0.4446, 0.25, 0.5225, 0.25, 0.5225, 0.25, 0.4446, 0.25, 0.4446, 0.25, 0.5225, 0.25, 0.2527, 0.5, 0.5225, 0.25, 0.5556, 0.25, 0.7473, 0.5, 0.5556, 0.25, 0.875, 0.5, 0.8112, 0.5, 0.7473, 0.5, 0.5556, 0.25, 0.8112, 0.5, 0.7473, 0.5, 0.625, 0.5, 0.5225, 0.25, 0.625, 0.5, 0.375, 0.5, 0.5225, 0.25, 0.375, 0.5, 0.2527, 0.5, 0.5225, 0.25, 0.2527, 0.5, 0.1888, 0.5, 0.4446, 0.25, 0.1888, 0.5, 0.375, 0.25, 0.4446, 0.25, 0.8708, 0.75, 0.7038, 0.75, 0.7894, 0.75, 0.8521, 0.75, 0.875, 0.75, 0.8713, 0.75, 0.8708, 0.75, 0.7894, 0.75, 0.8713, 0.75, 0.625, 0.0, 0.625, 0.0, 0.625, 0.0, 0.625, 0.0, 0.625, 0.0, 0.625, 0.0, 0.625, 0.0, 0.625, 0.0, 0.5994, 0.0, 0.625, 0.0, 0.5438, 0.0, 0.5225, 0.0, 0.5994, 0.0, 0.625, 0.0, 0.5738, 0.0, 0.5225, 0.0, 0.5225, 0.0, 0.5481, 0.0, 0.5338, 0.0, 0.5225, 0.0, 0.5338, 0.0, 0.5453, 0.0, 0.5225, 0.0, 0.5225, 0.0, 0.4772, 0.0, 0.4772, 0.0, 0.5035, 0.0, 0.5225, 0.0, 0.5035, 0.0, 0.5225, 0.0, 0.5225, 0.0, 0.5035, 0.0, 0.5225, 0.0, 0.5225, 0.0, 0.625, 0.0, 0.625, 0.0, 0.5994, 0.0, 0.5994, 0.0, 0.5737, 0.0, 0.625, 0.0, 0.5737, 0.0, 0.5481, 0.0, 0.625, 0.0, 0.5481, 0.0, 0.5225, 0.0, 0.5225, 0.0, 0.625, 0.0, 0.625, 0.0, 0.625, 0.0, 0.625, 0.0, 0.625, 0.0, 0.625, 0.0, 0.625, 0.0, 0.625, 0.0, 0.625, 0.0, 0.625, 0.0, 0.625, 0.0, 0.625, 0.0, 0.75, 0.75, 0.75, 1.0, 1.0, 1.0, 1.0, 0.75, 0.25, 0.75, 0.25, 1.0, 0.5, 1.0, 0.5, 0.75, 0.25, 0.25, 0.25, 0.5, 0.5, 0.5, 0.5, 0.25, 0.75, 0.25, 0.75, 0.5, 1.0, 0.5, 1.0, 0.25, 0.5, 0.25, 0.5, 0.5, 0.75, 0.5, 0.75, 0.25, 0.5, 0.0, 0.5, 0.25, 0.75, 0.25, 0.75, 0.0, 0.75, 0.0, 0.75, 0.25, 1.0, 0.25, 1.0, 0.0, 0.0, 0.25, 0.0, 0.5, 0.25, 0.5, 0.25, 0.25, 0.0, 0.0, 0.0, 0.25, 0.25, 0.25, 0.25, 0.0, 0.25, 0.0, 0.25, 0.25, 0.5, 0.25, 0.5, 0.0, 0.0, 0.75, 0.0, 1.0, 0.25, 1.0, 0.25, 0.75, 0.0, 0.5, 0.0, 0.75, 0.25, 0.75, 0.25, 0.5, 0.25, 0.5, 0.25, 0.75, 0.5, 0.75, 0.5, 0.5, 0.5, 0.75, 0.5, 1.0, 0.75, 1.0, 0.75, 0.75, 0.5, 0.5, 0.5, 0.75, 0.75, 0.75, 0.75, 0.5, 0.75, 0.5, 0.75, 0.75, 1.0, 0.75, 1.0, 0.5, 0.0, 0.5, 0.0, 0.25, 0.0, 0.25, 0.0, 0.5, 1.0, 1.0, 0.75, 1.0, 0.75, 1.0, 1.0, 1.0, 0.0, 0.75, 0.0, 0.5, 0.0, 0.5, 0.0, 0.75, 1.0, 0.0, 1.0, 0.25, 1.0, 0.25, 1.0, 0.0, 0.25, 1.0, 0.0, 1.0, 0.0, 1.0, 0.25, 1.0, 0.0, 0.0, 0.25, 0.0, 0.25, 0.0, 0.0, 0.0, 1.0, 0.75, 1.0, 1.0, 1.0, 1.0, 1.0, 0.75, 0.0, 1.0, 0.0, 0.75, 0.0, 0.75, 0.0, 1.0, 0.75, 0.0, 1.0, 0.0, 1.0, 0.0, 0.75, 0.0, 0.5, 1.0, 0.25, 1.0, 0.25, 1.0, 0.5, 1.0, 0.0, 0.25, 0.0, 0.0, 0.0, 0.0, 0.0, 0.25, 0.75, 1.0, 0.5, 1.0, 0.5, 1.0, 0.75, 1.0, 1.0, 0.5, 1.0, 0.75, 1.0, 0.75, 1.0, 0.5, 1.0, 0.25, 1.0, 0.5, 1.0, 0.5, 1.0, 0.25, 0.5, 0.0, 0.75, 0.0, 0.75, 0.0, 0.5, 0.0, 0.25, 0.0, 0.5, 0.0, 0.5, 0.0, 0.25, 0.0, 1.0, 0.25, 1.0, 0.5, 1.0, 0.5, 1.0, 0.25, 1.0, 0.5, 1.0, 0.75, 1.0, 0.75, 1.0, 0.5, 0.75, 1.0, 0.5, 1.0, 0.5, 1.0, 0.75, 1.0, 0.0, 0.25, 0.0, 0.0, 0.0, 0.0, 0.0, 0.25, 0.5, 1.0, 0.25, 1.0, 0.25, 1.0, 0.5, 1.0, 0.75, 0.0, 1.0, 0.0, 1.0, 0.0, 0.75, 0.0, 0.0, 1.0, 0.0, 0.75, 0.0, 0.75, 0.0, 1.0, 1.0, 0.75, 1.0, 1.0, 1.0, 1.0, 1.0, 0.75, 0.0, 0.0, 0.25, 0.0, 0.25, 0.0, 0.0, 0.0, 0.25, 1.0, 0.0, 1.0, 0.0, 1.0, 0.25, 1.0, 1.0, 0.0, 1.0, 0.25, 1.0, 0.25, 1.0, 0.0, 0.0, 0.75, 0.0, 0.5, 0.0, 0.5, 0.0, 0.75, 1.0, 1.0, 0.75, 1.0, 0.75, 1.0, 1.0, 1.0, 0.0, 0.5, 0.0, 0.25, 0.0, 0.25, 0.0, 0.5, 0.25, 0.0, 0.5, 0.0, 0.5, 0.0, 0.25, 0.0, 0.5, 0.0, 0.75, 0.0, 0.75, 0.0, 0.5, 0.0, 0.5, 1.0, 0.25, 1.0, 0.25, 1.0, 0.5, 1.0, 0.0, 0.25, 0.0, 0.0, 0.0, 0.0, 0.0, 0.25, 0.75, 1.0, 0.5, 1.0, 0.5, 1.0, 0.75, 1.0, 1.0, 0.5, 1.0, 0.75, 1.0, 0.75, 1.0, 0.5, 1.0, 0.25, 1.0, 0.5, 1.0, 0.5, 1.0, 0.25, 0.5, 0.0, 0.75, 0.0, 0.75, 0.0, 0.5, 0.0, 0.25, 0.0, 0.5, 0.0, 0.5, 0.0, 0.25, 0.0, 0.0, 0.5, 0.0, 0.25, 0.0, 0.25, 0.0, 0.5, 1.0, 1.0, 0.75, 1.0, 0.75, 1.0, 1.0, 1.0, 0.0, 0.75, 0.0, 0.5, 0.0, 0.5, 0.0, 0.75, 1.0, 0.0, 1.0, 0.25, 1.0, 0.25, 1.0, 0.0, 0.25, 1.0, 0.0, 1.0, 0.0, 1.0, 0.25, 1.0, 0.0, 0.0, 0.25, 0.0, 0.25, 0.0, 0.0, 0.0, 1.0, 0.75, 1.0, 1.0, 1.0, 1.0, 1.0, 0.75, 0.0, 1.0, 0.0, 0.75, 0.0, 0.75, 0.0, 1.0, 0.75, 0.0, 1.0, 0.0, 1.0, 0.0, 0.75, 0.0, 0.5, 0.0, 0.75, 0.0, 0.75, 0.0, 0.5, 0.0, 0.0, 0.75, 0.0, 0.5, 0.0, 0.5, 0.0, 0.75, 0.0, 0.5, 0.0, 0.25, 0.0, 0.25, 0.0, 0.5, 1.0, 1.0, 0.75, 1.0, 0.75, 1.0, 1.0, 1.0, 0.25, 0.0, 0.5, 0.0, 0.5, 0.0, 0.25, 0.0, 1.0, 0.0, 1.0, 0.25, 1.0, 0.25, 1.0, 0.0, 1.0, 0.25, 1.0, 0.5, 1.0, 0.5, 1.0, 0.25, 0.0, 0.25, 0.0, 0.0, 0.0, 0.0, 0.0, 0.25, 0.0, 0.0, 0.25, 0.0, 0.25, 0.0, 0.0, 0.0, 0.75, 1.0, 0.5, 1.0, 0.5, 1.0, 0.75, 1.0, 0.0, 1.0, 0.0, 0.75, 0.0, 0.75, 0.0, 1.0, 0.75, 0.0, 1.0, 0.0, 1.0, 0.0, 0.75, 0.0, 0.5, 1.0, 0.25, 1.0, 0.25, 1.0, 0.5, 1.0, 1.0, 0.75, 1.0, 1.0, 1.0, 1.0, 1.0, 0.75, 1.0, 0.5, 1.0, 0.75, 1.0, 0.75, 1.0, 0.5, 0.25, 1.0, 0.0, 1.0, 0.0, 1.0, 0.25, 1.0, 0.75, 0.75, 1.0, 0.75, 1.0, 1.0, 0.75, 1.0, 0.25, 0.75, 0.5, 0.75, 0.5, 1.0, 0.25, 1.0, 0.25, 0.25, 0.5, 0.25, 0.5, 0.5, 0.25, 0.5, 0.75, 0.25, 1.0, 0.25, 1.0, 0.5, 0.75, 0.5, 0.5, 0.25, 0.75, 0.25, 0.75, 0.5, 0.5, 0.5, 0.5, 0.0, 0.75, 0.0, 0.75, 0.25, 0.5, 0.25, 0.75, 0.0, 1.0, 0.0, 1.0, 0.25, 0.75, 0.25, 0.0, 0.25, 0.25, 0.25, 0.25, 0.5, 0.0, 0.5, 0.0, 0.0, 0.25, 0.0, 0.25, 0.25, 0.0, 0.25, 0.25, 0.0, 0.5, 0.0, 0.5, 0.25, 0.25, 0.25, 0.0, 0.75, 0.25, 0.75, 0.25, 1.0, 0.0, 1.0, 0.0, 0.5, 0.25, 0.5, 0.25, 0.75, 0.0, 0.75, 0.25, 0.5, 0.5, 0.5, 0.5, 0.75, 0.25, 0.75, 0.5, 0.75, 0.75, 0.75, 0.75, 1.0, 0.5, 1.0, 0.5, 0.5, 0.75, 0.5, 0.75, 0.75, 0.5, 0.75, 0.75, 0.5, 1.0, 0.5, 1.0, 0.75, 0.75, 0.75, 0.5453, 0.0, 0.5338, 0.0, 0.5481, 0.0, 0.5738, 0.0, 0.5453, 0.0, 0.625, 0.0, 0.5225, 0.0])
me_cube_001.update()
me_cube_002 = bpy.data.meshes.new('Cube.002')
me_cube_002.from_pydata([(5.96e-08, -0.002175, 0.0125), (5.96e-08, -0.03407, 0.0125), (0.006249, -0.002175, 0.01082), (0.006249, -0.03407, 0.01082), (0.01082, -0.002175, 0.006249), (0.01082, -0.03407, 0.006249), (0.0125, -0.002175, 0.0), (0.0125, -0.03407, 0.0), (0.01082, -0.002175, -0.006249), (0.01082, -0.03407, -0.006249), (0.006249, -0.002175, -0.01082), (0.006249, -0.03407, -0.01082), (5.96e-08, -0.002175, -0.0125), (5.96e-08, -0.03407, -0.0125), (-0.006249, -0.002175, -0.01082), (-0.006249, -0.03407, -0.01082), (-0.01082, -0.002175, -0.006249), (-0.01082, -0.03407, -0.006249), (-0.0125, -0.002175, 0.0), (-0.0125, -0.03407, 0.0), (-0.01082, -0.002175, 0.006249), (-0.01082, -0.03407, 0.006249), (-0.006249, -0.002175, 0.01082), (-0.006249, -0.03407, 0.01082), (5.96e-08, 0.006537, 0.01121), (0.005605, 0.006537, 0.009708), (0.009708, 0.006537, 0.005605), (0.01121, 0.006537, 0.0), (0.009708, 0.006537, -0.005605), (0.005605, 0.006537, -0.009708), (5.96e-08, 0.006537, -0.01121), (-0.005605, 0.006537, -0.009708), (-0.009707, 0.006537, -0.005605), (-0.01121, 0.006537, 0.0), (-0.009707, 0.006537, 0.005605), (-0.005605, 0.006537, 0.009708), (5.96e-08, 0.01248, 0.007617), (0.003808, 0.01248, 0.006596), (0.006596, 0.01248, 0.003808), (0.007617, 0.01248, 0.0), (0.006596, 0.01248, -0.003808), (0.003808, 0.01248, -0.006596), (5.96e-08, 0.01248, -0.007617), (-0.003808, 0.01248, -0.006596), (-0.006596, 0.01248, -0.003808), (-0.007617, 0.01248, 0.0), (-0.006596, 0.01248, 0.003808), (-0.003808, 0.01248, 0.006596), (5.96e-08, 0.01723, 0.003496), (0.001748, 0.01723, 0.003027), (0.003027, 0.01723, 0.001748), (0.003496, 0.01723, 0.0), (0.003027, 0.01723, -0.001748), (0.001748, 0.01723, -0.003027), (5.96e-08, 0.01723, -0.003496), (-0.001748, 0.01723, -0.003027), (-0.003027, 0.01723, -0.001748), (-0.003496, 0.01723, 0.0), (-0.003027, 0.01723, 0.001748), (-0.001748, 0.01723, 0.003027)], [], [(0, 1, 3, 2), (2, 3, 5, 4), (4, 5, 7, 6), (6, 7, 9, 8), (8, 9, 11, 10), (10, 11, 13, 12), (12, 13, 15, 14), (14, 15, 17, 16), (16, 17, 19, 18), (18, 19, 21, 20), (20, 21, 23, 22), (22, 23, 1, 0), (12, 14, 31, 30), (10, 12, 30, 29), (8, 10, 29, 28), (6, 8, 28, 27), (22, 0, 24, 35), (4, 6, 27, 26), (20, 22, 35, 34), (0, 2, 25, 24), (2, 4, 26, 25), (18, 20, 34, 33), (16, 18, 33, 32), (14, 16, 32, 31), (34, 35, 47, 46), (24, 25, 37, 36), (31, 32, 44, 43), (28, 29, 41, 40), (35, 24, 36, 47), (25, 26, 38, 37), (32, 33, 45, 44), (29, 30, 42, 41), (26, 27, 39, 38), (33, 34, 46, 45), (30, 31, 43, 42), (27, 28, 40, 39), (39, 40, 52, 51), (46, 47, 59, 58), (36, 37, 49, 48), (43, 44, 56, 55), (40, 41, 53, 52), (47, 36, 48, 59), (37, 38, 50, 49), (44, 45, 57, 56), (41, 42, 54, 53), (38, 39, 51, 50), (45, 46, 58, 57), (42, 43, 55, 54), (52, 56, 48), (48, 49, 52), (49, 50, 52), (50, 51, 52), (52, 53, 56), (53, 54, 56), (54, 55, 56), (56, 57, 48), (57, 58, 48), (58, 59, 48)])
_uv = me_cube_002.uv_layers.new(name='UVMap')
_uv.uv.foreach_set('vector', [1.0, 0.0, 1.0, 1.0, 0.9167, 1.0, 0.9167, 0.0, 0.9167, 0.0, 0.9167, 1.0, 0.8333, 1.0, 0.8333, 0.0, 0.8333, 0.0, 0.8333, 1.0, 0.75, 1.0, 0.75, 0.0, 0.75, 0.0, 0.75, 1.0, 0.6667, 1.0, 0.6667, 0.0, 0.6667, 0.0, 0.6667, 1.0, 0.5833, 1.0, 0.5833, 0.0, 0.5833, 0.0, 0.5833, 1.0, 0.5, 1.0, 0.5, 0.0, 0.5, 0.0, 0.5, 1.0, 0.4167, 1.0, 0.4167, 0.0, 0.4167, 0.0, 0.4167, 1.0, 0.3333, 1.0, 0.3333, 0.0, 0.3333, 0.0, 0.3333, 1.0, 0.25, 1.0, 0.25, 0.0, 0.25, 0.0, 0.25, 1.0, 0.1667, 1.0, 0.1667, 0.0, 0.1667, 0.0, 0.1667, 1.0, 0.08333, 1.0, 0.08333, 0.0, 0.08333, 0.0, 0.08333, 1.0, 7.451e-08, 1.0, 7.451e-08, 0.0, 0.5, 0.0, 0.4167, 0.0, 0.4167, 0.0, 0.5, 0.0, 0.5833, 0.0, 0.5, 0.0, 0.5, 0.0, 0.5833, 0.0, 0.6667, 0.0, 0.5833, 0.0, 0.5833, 0.0, 0.6667, 0.0, 0.75, 0.0, 0.6667, 0.0, 0.6667, 0.0, 0.75, 0.0, 0.08333, 0.0, 7.451e-08, 0.0, 7.451e-08, 0.0, 0.08333, 0.0, 0.8333, 0.0, 0.75, 0.0, 0.75, 0.0, 0.8333, 0.0, 0.1667, 0.0, 0.08333, 0.0, 0.08333, 0.0, 0.1667, 0.0, 1.0, 0.0, 0.9167, 0.0, 0.9167, 0.0, 1.0, 0.0, 0.9167, 0.0, 0.8333, 0.0, 0.8333, 0.0, 0.9167, 0.0, 0.25, 0.0, 0.1667, 0.0, 0.1667, 0.0, 0.25, 0.0, 0.3333, 0.0, 0.25, 0.0, 0.25, 0.0, 0.3333, 0.0, 0.4167, 0.0, 0.3333, 0.0, 0.3333, 0.0, 0.4167, 0.0, 0.1667, 0.0, 0.08333, 0.0, 0.08333, 0.0, 0.1667, 0.0, 1.0, 0.0, 0.9167, 0.0, 0.9167, 0.0, 1.0, 0.0, 0.4167, 0.0, 0.3333, 0.0, 0.3333, 0.0, 0.4167, 0.0, 0.6667, 0.0, 0.5833, 0.0, 0.5833, 0.0, 0.6667, 0.0, 0.08333, 0.0, 7.451e-08, 0.0, 7.451e-08, 0.0, 0.08333, 0.0, 0.9167, 0.0, 0.8333, 0.0, 0.8333, 0.0, 0.9167, 0.0, 0.3333, 0.0, 0.25, 0.0, 0.25, 0.0, 0.3333, 0.0, 0.5833, 0.0, 0.5, 0.0, 0.5, 0.0, 0.5833, 0.0, 0.8333, 0.0, 0.75, 0.0, 0.75, 0.0, 0.8333, 0.0, 0.25, 0.0, 0.1667, 0.0, 0.1667, 0.0, 0.25, 0.0, 0.5, 0.0, 0.4167, 0.0, 0.4167, 0.0, 0.5, 0.0, 0.75, 0.0, 0.6667, 0.0, 0.6667, 0.0, 0.75, 0.0, 0.75, 0.0, 0.6667, 0.0, 0.6667, 0.0, 0.75, 0.0, 0.1667, 0.0, 0.08333, 0.0, 0.08333, 0.0, 0.1667, 0.0, 1.0, 0.0, 0.9167, 0.0, 0.9167, 0.0, 1.0, 0.0, 0.4167, 0.0, 0.3333, 0.0, 0.3333, 0.0, 0.4167, 0.0, 0.6667, 0.0, 0.5833, 0.0, 0.5833, 0.0, 0.6667, 0.0, 0.08333, 0.0, 7.451e-08, 0.0, 7.451e-08, 0.0, 0.08333, 0.0, 0.9167, 0.0, 0.8333, 0.0, 0.8333, 0.0, 0.9167, 0.0, 0.3333, 0.0, 0.25, 0.0, 0.25, 0.0, 0.3333, 0.0, 0.5833, 0.0, 0.5, 0.0, 0.5, 0.0, 0.5833, 0.0, 0.8333, 0.0, 0.75, 0.0, 0.75, 0.0, 0.8333, 0.0, 0.25, 0.0, 0.1667, 0.0, 0.1667, 0.0, 0.25, 0.0, 0.5, 0.0, 0.4167, 0.0, 0.4167, 0.0, 0.5, 0.0, 0.6667, 0.0, 0.3333, 0.0, 7.451e-08, 0.0, 7.451e-08, 0.0, 0.9167, 0.0, 0.6667, 0.0, 0.9167, 0.0, 0.8333, 0.0, 0.6667, 0.0, 0.8333, 0.0, 0.75, 0.0, 0.6667, 0.0, 0.6667, 0.0, 0.5833, 0.0, 0.3333, 0.0, 0.5833, 0.0, 0.5, 0.0, 0.3333, 0.0, 0.5, 0.0, 0.4167, 0.0, 0.3333, 0.0, 0.3333, 0.0, 0.25, 0.0, 7.451e-08, 0.0, 0.25, 0.0, 0.1667, 0.0, 7.451e-08, 0.0, 0.1667, 0.0, 0.08333, 0.0, 7.451e-08, 0.0])
me_cube_002.update()
me_plane = bpy.data.meshes.new('Plane')
me_plane.from_pydata([(-2.146, 0.7405, -0.00484), (1.127, -0.6496, -0.08828), (-2.139, 0.9454, 0.004839), (1.156, -0.7532, 0.08828), (-1.869, 0.267, -0.02868), (-1.482, -0.05228, -0.03251), (-1.161, -0.2726, -0.03785), (-0.8294, -0.4706, -0.0613), (-0.4639, -0.6025, -0.07234), (-0.1351, -0.5671, -0.09464), (0.2592, -0.6175, -0.09151), (0.624, -0.6201, -0.08654), (0.6617, -0.4249, 0.08654), (0.3227, -0.08632, 0.09151), (-0.04934, 0.263, 0.09464), (-0.3723, 0.559, 0.07234), (-0.7327, 0.8493, 0.0613), (-1.067, 1.026, 0.03785), (-1.405, 1.148, 0.03251), (-1.801, 1.191, 0.02868), (-1.975, 1.113, 0.02115), (-2.018, 0.4499, -0.02115)], [], [(11, 1, 3, 12), (21, 4, 19, 20), (4, 5, 18, 19), (5, 6, 17, 18), (6, 7, 16, 17), (7, 8, 15, 16), (8, 9, 14, 15), (9, 10, 13, 14), (10, 11, 12, 13), (0, 21, 20, 2)])
_uv = me_plane.uv_layers.new(name='UVMap')
_uv.uv.foreach_set('vector', [0.8889, 0.0, 1.0, 0.0, 1.0, 1.0, 0.8889, 1.0, 0.05556, 0.0, 0.1111, 0.0, 0.1111, 1.0, 0.05556, 1.0, 0.1111, 0.0, 0.2222, 0.0, 0.2222, 1.0, 0.1111, 1.0, 0.2222, 0.0, 0.3333, 0.0, 0.3333, 1.0, 0.2222, 1.0, 0.3333, 0.0, 0.4444, 0.0, 0.4444, 1.0, 0.3333, 1.0, 0.4444, 0.0, 0.5556, 0.0, 0.5556, 1.0, 0.4444, 1.0, 0.5556, 0.0, 0.6667, 0.0, 0.6667, 1.0, 0.5556, 1.0, 0.6667, 0.0, 0.7778, 0.0, 0.7778, 1.0, 0.6667, 1.0, 0.7778, 0.0, 0.8889, 0.0, 0.8889, 1.0, 0.7778, 1.0, 0.0, 0.0, 0.05556, 0.0, 0.05556, 1.0, 0.0, 1.0])
me_plane.update()
me_cube_003 = bpy.data.meshes.new('Cube.003')
me_cube_003.from_pydata([(-2.897, -1.49, -0.7428), (-2.897, -0.0714, -0.7428), (-3.196, -1.49, -0.6441), (-3.196, -0.0714, -0.6441), (-3.416, -1.49, -0.3744), (-3.416, -0.0714, -0.3744), (-3.496, -1.49, 0.0734), (-3.496, -0.0714, 0.0734), (-3.416, -1.49, 0.4418), (-3.416, -0.0714, 0.4418), (-3.196, -1.49, 0.7115), (-3.196, -0.0714, 0.7115), (-2.897, -1.49, 0.8102), (-2.897, -0.0714, 0.8102), (-2.597, -1.49, 0.7115), (-2.597, -0.0714, 0.7115), (-2.377, -1.49, 0.4418), (-2.377, -0.0714, 0.4418), (-2.297, -1.49, 0.0734), (-2.297, -0.0714, 0.0734), (-2.377, -1.49, -0.3744), (-2.377, -0.0714, -0.3744), (-2.597, -1.49, -0.6441), (-2.597, -0.0714, -0.6441), (-2.934, -1.676, -0.687), (-3.211, -1.676, -0.5958), (-3.414, -1.676, -0.3465), (-3.488, -1.676, 0.0734), (-3.414, -1.676, 0.4139), (-3.211, -1.676, 0.6632), (-2.934, -1.676, 0.7544), (-2.657, -1.676, 0.6632), (-2.454, -1.676, 0.4139), (-2.379, -1.676, 0.0734), (-2.454, -1.676, -0.3465), (-2.657, -1.676, -0.5958), (-2.911, -2.324, -0.3454), (-3.05, -2.324, -0.2999), (-3.151, -2.324, -0.1757), (-3.188, -2.324, 0.0734), (-3.151, -2.324, 0.2431), (-3.05, -2.324, 0.3673), (-2.911, -2.324, 0.4128), (-2.773, -2.324, 0.3673), (-2.672, -2.324, 0.2431), (-2.635, -2.324, 0.0734), (-2.672, -2.324, -0.1757), (-2.773, -2.324, -0.2999), (-2.897, -3.188, -0.01933), (-2.934, -3.188, -0.006903), (-2.962, -3.188, 0.02704), (-2.972, -3.188, 0.0734), (-2.962, -3.188, 0.1198), (-2.934, -3.188, 0.1537), (-2.897, -3.188, 0.1661), (-2.859, -3.188, 0.1537), (-2.831, -3.188, 0.1198), (-2.821, -3.188, 0.0734), (-2.831, -3.188, 0.02704), (-2.859, -3.188, -0.006903), (-2.897, 0.1073, -0.6072), (-3.141, 0.1073, -0.5267), (-3.32, 0.1073, -0.3066), (-3.386, 0.1073, 0.0734), (-3.32, 0.1073, 0.374), (-3.141, 0.1073, 0.5941), (-2.897, 0.1073, 0.6746), (-2.652, 0.1073, 0.5941), (-2.473, 0.1073, 0.374), (-2.407, 0.1073, 0.0734), (-2.473, 0.1073, -0.3066), (-2.652, 0.1073, -0.5267), (-2.897, 0.2339, -0.4009), (-3.057, 0.2339, -0.348), (-3.175, 0.2339, -0.2035), (-3.218, 0.2339, 0.0734), (-3.175, 0.2339, 0.2708), (-3.057, 0.2339, 0.4154), (-2.897, 0.2339, 0.4683), (-2.736, 0.2339, 0.4154), (-2.618, 0.2339, 0.2708), (-2.575, 0.2339, 0.0734), (-2.618, 0.2339, -0.2035), (-2.736, 0.2339, -0.348), (-2.897, 0.05374, -0.2415), (-2.98, 0.05374, -0.2142), (-3.03, 0.05374, -0.1524), (-3.066, 0.05374, 0.08229), (-3.04, 0.05374, 0.2015), (-2.98, 0.05374, 0.2762), (-2.897, 0.05374, 0.3035), (-2.814, 0.05374, 0.2762), (-2.753, 0.05374, 0.2015), (-2.727, 0.05374, 0.08229), (-2.763, 0.05374, -0.1524), (-2.814, 0.05374, -0.2142), (-2.897, 0.05374, -0.4009), (-3.057, 0.05374, -0.348), (-3.175, 0.05374, -0.2035), (-3.218, 0.05374, 0.0734), (-3.175, 0.05374, 0.2708), (-3.057, 0.05374, 0.4154), (-2.897, 0.05374, 0.4683), (-2.736, 0.05374, 0.4154), (-2.618, 0.05374, 0.2708), (-2.575, 0.05374, 0.0734), (-2.618, 0.05374, -0.2035), (-2.736, 0.05374, -0.348)], [], [(0, 1, 3, 2), (2, 3, 5, 4), (4, 5, 7, 6), (6, 7, 9, 8), (8, 9, 11, 10), (10, 11, 13, 12), (12, 13, 15, 14), (14, 15, 17, 16), (16, 17, 19, 18), (18, 19, 21, 20), (20, 21, 23, 22), (22, 23, 1, 0), (20, 22, 35, 34), (2, 4, 26, 25), (18, 20, 34, 33), (16, 18, 33, 32), (14, 16, 32, 31), (12, 14, 31, 30), (10, 12, 30, 29), (8, 10, 29, 28), (6, 8, 28, 27), (22, 0, 24, 35), (0, 2, 25, 24), (4, 6, 27, 26), (28, 29, 41, 40), (35, 24, 36, 47), (25, 26, 38, 37), (32, 33, 45, 44), (29, 30, 42, 41), (26, 27, 39, 38), (33, 34, 46, 45), (30, 31, 43, 42), (27, 28, 40, 39), (34, 35, 47, 46), (24, 25, 37, 36), (31, 32, 44, 43), (40, 41, 53, 52), (47, 36, 48, 59), (37, 38, 50, 49), (44, 45, 57, 56), (41, 42, 54, 53), (38, 39, 51, 50), (45, 46, 58, 57), (42, 43, 55, 54), (39, 40, 52, 51), (46, 47, 59, 58), (36, 37, 49, 48), (43, 44, 56, 55), (7, 5, 62, 63), (23, 21, 70, 71), (5, 3, 61, 62), (21, 19, 69, 70), (3, 1, 60, 61), (19, 17, 68, 69), (17, 15, 67, 68), (15, 13, 66, 67), (13, 11, 65, 66), (11, 9, 64, 65), (9, 7, 63, 64), (1, 23, 71, 60), (61, 60, 72, 73), (68, 67, 79, 80), (65, 64, 76, 77), (60, 71, 83, 72), (62, 61, 73, 74), (69, 68, 80, 81), (66, 65, 77, 78), (63, 62, 74, 75), (70, 69, 81, 82), (67, 66, 78, 79), (64, 63, 75, 76), (71, 70, 82, 83), (79, 78, 102, 103), (84, 94, 86), (76, 75, 99, 100), (83, 82, 106, 107), (73, 72, 96, 97), (80, 79, 103, 104), (77, 76, 100, 101), (72, 83, 107, 96), (74, 73, 97, 98), (81, 80, 104, 105), (78, 77, 101, 102), (75, 74, 98, 99), (82, 81, 105, 106), (84, 85, 97, 96), (85, 86, 98, 97), (86, 87, 99, 98), (87, 88, 100, 99), (88, 89, 101, 100), (89, 90, 102, 101), (90, 91, 103, 102), (91, 92, 104, 103), (92, 93, 105, 104), (93, 94, 106, 105), (94, 95, 107, 106), (95, 84, 96, 107), (85, 84, 86), (84, 95, 94), (88, 87, 93, 92), (92, 91, 89), (91, 90, 89), (89, 88, 92), (87, 86, 94, 93)])
_uv = me_cube_003.uv_layers.new(name='UVMap')
_uv.uv.foreach_set('vector', [1.0, 0.0, 1.0, 1.0, 0.9167, 1.0, 0.9167, 0.0, 0.9167, 0.0, 0.9167, 1.0, 0.8333, 1.0, 0.8333, 0.0, 0.8333, 0.0, 0.8333, 1.0, 0.75, 1.0, 0.75, 0.0, 0.75, 0.0, 0.75, 1.0, 0.6667, 1.0, 0.6667, 0.0, 0.6667, 0.0, 0.6667, 1.0, 0.5833, 1.0, 0.5833, 0.0, 0.5833, 0.0, 0.5833, 1.0, 0.5, 1.0, 0.5, 0.0, 0.5, 0.0, 0.5, 1.0, 0.4167, 1.0, 0.4167, 0.0, 0.4167, 0.0, 0.4167, 1.0, 0.3333, 1.0, 0.3333, 0.0, 0.3333, 0.0, 0.3333, 1.0, 0.25, 1.0, 0.25, 0.0, 0.25, 0.0, 0.25, 1.0, 0.1667, 1.0, 0.1667, 0.0, 0.1667, 0.0, 0.1667, 1.0, 0.08333, 1.0, 0.08333, 0.0, 0.08333, 0.0, 0.08333, 1.0, 7.451e-08, 1.0, 7.451e-08, 0.0, 0.1667, 0.0, 0.08333, 0.0, 0.08333, 0.0, 0.1667, 0.0, 0.9167, 0.0, 0.8333, 0.0, 0.8333, 0.0, 0.9167, 0.0, 0.25, 0.0, 0.1667, 0.0, 0.1667, 0.0, 0.25, 0.0, 0.3333, 0.0, 0.25, 0.0, 0.25, 0.0, 0.3333, 0.0, 0.4167, 0.0, 0.3333, 0.0, 0.3333, 0.0, 0.4167, 0.0, 0.5, 0.0, 0.4167, 0.0, 0.4167, 0.0, 0.5, 0.0, 0.5833, 0.0, 0.5, 0.0, 0.5, 0.0, 0.5833, 0.0, 0.6667, 0.0, 0.5833, 0.0, 0.5833, 0.0, 0.6667, 0.0, 0.75, 0.0, 0.6667, 0.0, 0.6667, 0.0, 0.75, 0.0, 0.08333, 0.0, 7.451e-08, 0.0, 7.451e-08, 0.0, 0.08333, 0.0, 1.0, 0.0, 0.9167, 0.0, 0.9167, 0.0, 1.0, 0.0, 0.8333, 0.0, 0.75, 0.0, 0.75, 0.0, 0.8333, 0.0, 0.6667, 0.0, 0.5833, 0.0, 0.5833, 0.0, 0.6667, 0.0, 0.08333, 0.0, 7.451e-08, 0.0, 7.451e-08, 0.0, 0.08333, 0.0, 0.9167, 0.0, 0.8333, 0.0, 0.8333, 0.0, 0.9167, 0.0, 0.3333, 0.0, 0.25, 0.0, 0.25, 0.0, 0.3333, 0.0, 0.5833, 0.0, 0.5, 0.0, 0.5, 0.0, 0.5833, 0.0, 0.8333, 0.0, 0.75, 0.0, 0.75, 0.0, 0.8333, 0.0, 0.25, 0.0, 0.1667, 0.0, 0.1667, 0.0, 0.25, 0.0, 0.5, 0.0, 0.4167, 0.0, 0.4167, 0.0, 0.5, 0.0, 0.75, 0.0, 0.6667, 0.0, 0.6667, 0.0, 0.75, 0.0, 0.1667, 0.0, 0.08333, 0.0, 0.08333, 0.0, 0.1667, 0.0, 1.0, 0.0, 0.9167, 0.0, 0.9167, 0.0, 1.0, 0.0, 0.4167, 0.0, 0.3333, 0.0, 0.3333, 0.0, 0.4167, 0.0, 0.6667, 0.0, 0.5833, 0.0, 0.5833, 0.0, 0.6667, 0.0, 0.08333, 0.0, 7.451e-08, 0.0, 7.451e-08, 0.0, 0.08333, 0.0, 0.9167, 0.0, 0.8333, 0.0, 0.8333, 0.0, 0.9167, 0.0, 0.3333, 0.0, 0.25, 0.0, 0.25, 0.0, 0.3333, 0.0, 0.5833, 0.0, 0.5, 0.0, 0.5, 0.0, 0.5833, 0.0, 0.8333, 0.0, 0.75, 0.0, 0.75, 0.0, 0.8333, 0.0, 0.25, 0.0, 0.1667, 0.0, 0.1667, 0.0, 0.25, 0.0, 0.5, 0.0, 0.4167, 0.0, 0.4167, 0.0, 0.5, 0.0, 0.75, 0.0, 0.6667, 0.0, 0.6667, 0.0, 0.75, 0.0, 0.1667, 0.0, 0.08333, 0.0, 0.08333, 0.0, 0.1667, 0.0, 1.0, 0.0, 0.9167, 0.0, 0.9167, 0.0, 1.0, 0.0, 0.4167, 0.0, 0.3333, 0.0, 0.3333, 0.0, 0.4167, 0.0, 0.75, 1.0, 0.8333, 1.0, 0.8333, 1.0, 0.75, 1.0, 0.08333, 1.0, 0.1667, 1.0, 0.1667, 1.0, 0.08333, 1.0, 0.8333, 1.0, 0.9167, 1.0, 0.9167, 1.0, 0.8333, 1.0, 0.1667, 1.0, 0.25, 1.0, 0.25, 1.0, 0.1667, 1.0, 0.9167, 1.0, 1.0, 1.0, 1.0, 1.0, 0.9167, 1.0, 0.25, 1.0, 0.3333, 1.0, 0.3333, 1.0, 0.25, 1.0, 0.3333, 1.0, 0.4167, 1.0, 0.4167, 1.0, 0.3333, 1.0, 0.4167, 1.0, 0.5, 1.0, 0.5, 1.0, 0.4167, 1.0, 0.5, 1.0, 0.5833, 1.0, 0.5833, 1.0, 0.5, 1.0, 0.5833, 1.0, 0.6667, 1.0, 0.6667, 1.0, 0.5833, 1.0, 0.6667, 1.0, 0.75, 1.0, 0.75, 1.0, 0.6667, 1.0, 7.451e-08, 1.0, 0.08333, 1.0, 0.08333, 1.0, 7.451e-08, 1.0, 0.9167, 1.0, 1.0, 1.0, 1.0, 1.0, 0.9167, 1.0, 0.3333, 1.0, 0.4167, 1.0, 0.4167, 1.0, 0.3333, 1.0, 0.5833, 1.0, 0.6667, 1.0, 0.6667, 1.0, 0.5833, 1.0, 7.451e-08, 1.0, 0.08333, 1.0, 0.08333, 1.0, 7.451e-08, 1.0, 0.8333, 1.0, 0.9167, 1.0, 0.9167, 1.0, 0.8333, 1.0, 0.25, 1.0, 0.3333, 1.0, 0.3333, 1.0, 0.25, 1.0, 0.5, 1.0, 0.5833, 1.0, 0.5833, 1.0, 0.5, 1.0, 0.75, 1.0, 0.8333, 1.0, 0.8333, 1.0, 0.75, 1.0, 0.1667, 1.0, 0.25, 1.0, 0.25, 1.0, 0.1667, 1.0, 0.4167, 1.0, 0.5, 1.0, 0.5, 1.0, 0.4167, 1.0, 0.6667, 1.0, 0.75, 1.0, 0.75, 1.0, 0.6667, 1.0, 0.08333, 1.0, 0.1667, 1.0, 0.1667, 1.0, 0.08333, 1.0, 0.4167, 1.0, 0.5, 1.0, 0.5, 1.0, 0.4167, 1.0, 0.4203, 1.0, 0.356, 1.0, 0.5398, 1.0, 0.6667, 1.0, 0.75, 1.0, 0.75, 1.0, 0.6667, 1.0, 0.08333, 1.0, 0.1667, 1.0, 0.1667, 1.0, 0.08333, 1.0, 0.9167, 1.0, 1.0, 1.0, 1.0, 1.0, 0.9167, 1.0, 0.3333, 1.0, 0.4167, 1.0, 0.4167, 1.0, 0.3333, 1.0, 0.5833, 1.0, 0.6667, 1.0, 0.6667, 1.0, 0.5833, 1.0, 7.451e-08, 1.0, 0.08333, 1.0, 0.08333, 1.0, 7.451e-08, 1.0, 0.8333, 1.0, 0.9167, 1.0, 0.9167, 1.0, 0.8333, 1.0, 0.25, 1.0, 0.3333, 1.0, 0.3333, 1.0, 0.25, 1.0, 0.5, 1.0, 0.5833, 1.0, 0.5833, 1.0, 0.5, 1.0, 0.75, 1.0, 0.8333, 1.0, 0.8333, 1.0, 0.75, 1.0, 0.1667, 1.0, 0.25, 1.0, 0.25, 1.0, 0.1667, 1.0, 0.4203, 1.0, 0.4953, 1.0, 0.9167, 1.0, 7.451e-08, 1.0, 0.4953, 1.0, 0.5398, 1.0, 0.8333, 1.0, 0.9167, 1.0, 0.5398, 1.0, 0.5594, 1.0, 0.75, 1.0, 0.8333, 1.0, 0.5594, 1.0, 0.5437, 1.0, 0.6667, 1.0, 0.75, 1.0, 0.5437, 1.0, 0.5165, 1.0, 0.5833, 1.0, 0.6667, 1.0, 0.5165, 1.0, 0.4825, 1.0, 0.5, 1.0, 0.5833, 1.0, 0.4825, 1.0, 0.4471, 1.0, 0.4167, 1.0, 0.5, 1.0, 0.4471, 1.0, 0.4149, 1.0, 0.3333, 1.0, 0.4167, 1.0, 0.4149, 1.0, 0.3872, 1.0, 0.25, 1.0, 0.3333, 1.0, 0.3872, 1.0, 0.356, 1.0, 0.1667, 1.0, 0.25, 1.0, 0.356, 1.0, 0.368, 1.0, 0.08333, 1.0, 0.1667, 1.0, 0.368, 1.0, 0.4203, 1.0, 7.451e-08, 1.0, 0.08333, 1.0, 0.4953, 1.0, 0.4203, 1.0, 0.5398, 1.0, 0.4203, 1.0, 0.368, 1.0, 0.356, 1.0, 0.5437, 1.0, 0.5594, 1.0, 0.3872, 1.0, 0.4149, 1.0, 0.4149, 1.0, 0.4471, 1.0, 0.5165, 1.0, 0.4471, 1.0, 0.4825, 1.0, 0.5165, 1.0, 0.5165, 1.0, 0.5437, 1.0, 0.4149, 1.0, 0.5594, 1.0, 0.5398, 1.0, 0.356, 1.0, 0.3872, 1.0])
me_cube_003.update()

# ---- objects
ob_fuselage = bpy.data.objects.new('Fuselage', me_cube_001)
ob_prophead = bpy.data.objects.new('PropHead', me_cube_002)
ob_propblades = bpy.data.objects.new('PropBlades', me_plane)
ob_enginebody = bpy.data.objects.new('EngineBody', me_cube_003)
ob_engine = bpy.data.objects.new('Engine', None)
ob_prophead_001 = bpy.data.objects.new('PropHead.001', me_cube_002)
ob_propblades_001 = bpy.data.objects.new('PropBlades.001', me_plane)
ob_enginebody_001 = bpy.data.objects.new('EngineBody.001', me_cube_003)
ob_engine_001 = bpy.data.objects.new('Engine.001', None)
ob_prophead_002 = bpy.data.objects.new('PropHead.002', me_cube_002)
ob_propblades_002 = bpy.data.objects.new('PropBlades.002', me_plane)
ob_enginebody_002 = bpy.data.objects.new('EngineBody.002', me_cube_003)
ob_engine_002 = bpy.data.objects.new('Engine.002', None)
ob_prophead_003 = bpy.data.objects.new('PropHead.003', me_cube_002)
ob_propblades_003 = bpy.data.objects.new('PropBlades.003', me_plane)
ob_enginebody_003 = bpy.data.objects.new('EngineBody.003', me_cube_003)
ob_engine_003 = bpy.data.objects.new('Engine.003', None)
ob_side = bpy.data.objects.new('Side', None)
ob_top = bpy.data.objects.new('Top', None)
ob_front = bpy.data.objects.new('Front', None)

# ---- transforms, parenting, visibility, modifiers, constraints
ob_fuselage.location = (-3.689e-19, 0.6347, 0.001662)
ob_fuselage.scale = (0.1086, 0.1086, 0.1086)
_m = ob_fuselage.modifiers.new('Mirror', 'MIRROR')
ob_prophead.parent = ob_engine
ob_prophead.location = (-0.314, 0.6803, 0.01826)
ob_propblades.parent = ob_engine
ob_propblades.location = (-0.3709, 0.6693, 0.06603)
ob_propblades.rotation_euler = (1.571, 0.5916, 9.027e-08)
ob_propblades.scale = (0.05499, 0.01721, 0.05499)
_m = ob_propblades.modifiers.new('Solidify', 'SOLIDIFY')
_m.thickness = 0.04
_m = ob_propblades.modifiers.new('Mirror', 'MIRROR')
_m.use_axis = (True, False, True)
_m.mirror_object = ob_prophead
ob_enginebody.parent = ob_engine
ob_enginebody.location = (-3.689e-19, 0.6347, 0.001662)
ob_enginebody.scale = (0.1086, 0.1086, 0.1086)
ob_engine.location = (0.0, 0.0, 0.0)
ob_prophead_001.parent = ob_engine_001
ob_prophead_001.location = (-0.314, 0.6803, 0.01826)
ob_propblades_001.parent = ob_engine_001
ob_propblades_001.location = (-0.3709, 0.6693, 0.06603)
ob_propblades_001.rotation_euler = (1.571, 0.5916, 9.027e-08)
ob_propblades_001.scale = (0.05499, 0.01721, 0.05499)
_m = ob_propblades_001.modifiers.new('Solidify', 'SOLIDIFY')
_m.thickness = 0.04
_m = ob_propblades_001.modifiers.new('Mirror', 'MIRROR')
_m.use_axis = (True, False, True)
_m.mirror_object = ob_prophead_001
ob_enginebody_001.parent = ob_engine_001
ob_enginebody_001.location = (-3.689e-19, 0.6347, 0.001662)
ob_enginebody_001.scale = (0.1086, 0.1086, 0.1086)
ob_engine_001.location = (-0.3822, -0.04525, -0.01492)
ob_prophead_002.parent = ob_engine_002
ob_prophead_002.location = (-0.314, 0.6803, 0.01826)
ob_propblades_002.parent = ob_engine_002
ob_propblades_002.location = (-0.3709, 0.6693, 0.06603)
ob_propblades_002.rotation_euler = (1.571, 0.5916, 9.027e-08)
ob_propblades_002.scale = (0.05499, 0.01721, 0.05499)
_m = ob_propblades_002.modifiers.new('Solidify', 'SOLIDIFY')
_m.thickness = 0.04
_m = ob_propblades_002.modifiers.new('Mirror', 'MIRROR')
_m.use_axis = (True, False, True)
_m.mirror_object = ob_prophead_002
ob_enginebody_002.parent = ob_engine_002
ob_enginebody_002.location = (-3.689e-19, 0.6347, 0.001662)
ob_enginebody_002.scale = (0.1086, 0.1086, 0.1086)
ob_engine_002.location = (0.6295, -0.003152, -0.01945)
ob_prophead_003.parent = ob_engine_003
ob_prophead_003.location = (-0.314, 0.6803, 0.01826)
ob_propblades_003.parent = ob_engine_003
ob_propblades_003.location = (-0.3709, 0.6693, 0.06603)
ob_propblades_003.rotation_euler = (1.571, 0.5916, 9.027e-08)
ob_propblades_003.scale = (0.05499, 0.01721, 0.05499)
_m = ob_propblades_003.modifiers.new('Solidify', 'SOLIDIFY')
_m.thickness = 0.04
_m = ob_propblades_003.modifiers.new('Mirror', 'MIRROR')
_m.use_axis = (True, False, True)
_m.mirror_object = ob_prophead_003
ob_enginebody_003.parent = ob_engine_003
ob_enginebody_003.location = (-3.689e-19, 0.6347, 0.001662)
ob_enginebody_003.scale = (0.1086, 0.1086, 0.1086)
ob_engine_003.location = (1.009, -0.05317, -0.01945)
ob_side.location = (0.0, 0.0, -1.3)
ob_side.rotation_euler = (1.571, 6.283, -1.571)
ob_side.empty_display_type = 'IMAGE'
ob_side.empty_display_size = 5.0
ob_side.use_empty_image_alpha = True
ob_side.color = (1.0, 1.0, 1.0, 0.2031)
ob_top.location = (-0.8779, -0.1987, 0.0)
ob_top.rotation_euler = (0.0, -0.0, 3.142)
ob_top.empty_display_type = 'IMAGE'
ob_top.empty_display_size = 5.0
ob_top.use_empty_image_alpha = True
ob_top.color = (1.0, 1.0, 1.0, 0.2031)
ob_front.location = (-0.03742, 2.115e-07, 1.574)
ob_front.rotation_euler = (1.571, -0.0, 0.0)
ob_front.empty_display_type = 'IMAGE'
ob_front.empty_display_size = 5.0
ob_front.use_empty_image_alpha = True
ob_front.color = (1.0, 1.0, 1.0, 0.2031)

# ---- collection membership
col_plane.objects.link(ob_fuselage)
col_plane.objects.link(ob_prophead)
col_plane.objects.link(ob_propblades)
col_plane.objects.link(ob_enginebody)
col_plane.objects.link(ob_engine)
col_plane.objects.link(ob_prophead_001)
col_plane.objects.link(ob_propblades_001)
col_plane.objects.link(ob_enginebody_001)
col_plane.objects.link(ob_engine_001)
col_plane.objects.link(ob_prophead_002)
col_plane.objects.link(ob_propblades_002)
col_plane.objects.link(ob_enginebody_002)
col_plane.objects.link(ob_engine_002)
col_plane.objects.link(ob_prophead_003)
col_plane.objects.link(ob_propblades_003)
col_plane.objects.link(ob_enginebody_003)
col_plane.objects.link(ob_engine_003)
col_references.objects.link(ob_side)
col_references.objects.link(ob_top)
col_references.objects.link(ob_front)

# ---- scene / render settings (as saved in the file)
scene.frame_start = 1; scene.frame_end = 250; scene.frame_set(1)
scene.render.engine = 'BLENDER_EEVEE_NEXT'
scene.cycles.sampling_pattern = 'TABULATED_SOBOL'
bpy.context.view_layer.update()

# ---- added for rendering (the .blend has no active camera and no usable light): camera, sun
cam_auto = bpy.data.cameras.new('AutoCamera')
cam_auto.lens = 50.0
cam_auto.sensor_width = 36.0
cam_auto.clip_end = 1000.0
ob_auto_camera = bpy.data.objects.new('AutoCamera', cam_auto)
scene.collection.objects.link(ob_auto_camera)
ob_auto_camera.location = (3.66408, -4.34757, 3.0379)
ob_auto_camera.rotation_euler = (1.09748, -7.21219e-08, 0.694738)
scene.camera = ob_auto_camera
light_auto_sun = bpy.data.lights.new('AutoSun', 'SUN')
light_auto_sun.energy = 3.0
light_auto_sun.angle = 0.0523599
ob_auto_sun = bpy.data.objects.new('AutoSun', light_auto_sun)
scene.collection.objects.link(ob_auto_sun)
ob_auto_sun.rotation_euler = (0.872665, 0.174533, 0.523599)
bpy.context.view_layer.update()
